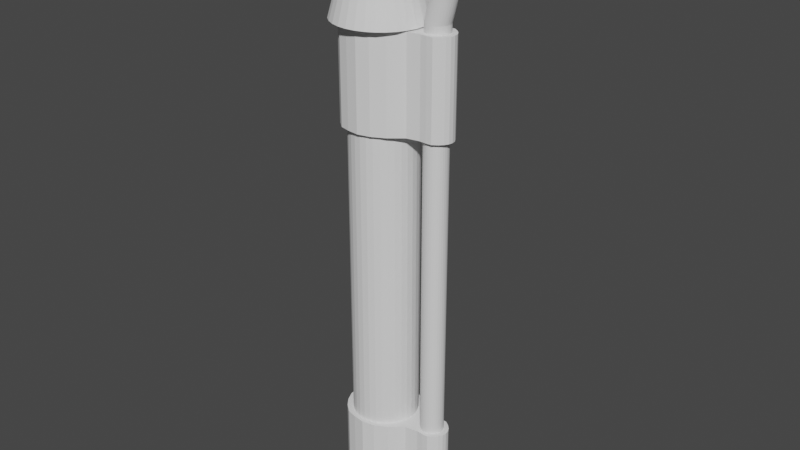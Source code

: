 # Source: Flamethrower.blend  (saved by Blender 2.93.21; exported with 4.5.12 LTS)
import bpy
from mathutils import Matrix  # noqa: F401  (used for matrix-valued properties, if any)

bpy.ops.wm.read_factory_settings(use_empty=True)
scene = bpy.context.scene
scene.name = 'Scene'

# ---- collections
col_collection = bpy.data.collections.new('Collection'); scene.collection.children.link(col_collection)

# ---- world
world_world = bpy.data.worlds.new('World'); scene.world = world_world
world_world.use_nodes = True; world_world.node_tree.nodes.clear()
_N = world_world.node_tree.nodes; _L = world_world.node_tree.links
n0 = _N.new('ShaderNodeOutputWorld'); n0.name = 'World Output'; n0.location = (300, 300)
n1 = _N.new('ShaderNodeBackground'); n1.name = 'Background'; n1.location = (10, 300)
n1.inputs[0].default_value = (0.05088, 0.05088, 0.05088, 1.0)
_L.new(n1.outputs[0], n0.inputs[0])
n0.is_active_output = True
world_world.color = (0.05088, 0.05088, 0.05088)
world_world.use_sun_shadow = False
world_world.sun_shadow_jitter_overblur = 0.0

# ---- meshes
me_cylinder = bpy.data.meshes.new('Cylinder')
me_cylinder.from_pydata([(3.585e-08, 0.6993, -1.0), (3.576e-08, 0.7, 7.0), (0.1364, 0.6859, -1.0), (0.1366, 0.6865, 7.0), (0.2676, 0.6461, -1.0), (0.2679, 0.6467, 7.0), (0.3885, 0.5814, -1.0), (0.3889, 0.582, 7.0), (0.4945, 0.4945, -1.0), (0.495, 0.495, 7.0), (0.5814, 0.3885, -1.0), (0.582, 0.3889, 7.0), (0.6461, 0.2676, -1.0), (0.6467, 0.2679, 7.0), (0.6859, 0.1364, -1.0), (0.6865, 0.1366, 7.0), (0.6993, -3.617e-08, -1.0), (0.7, -3.619e-08, 7.0), (0.6859, -0.1364, -1.0), (0.6865, -0.1366, 7.0), (0.6461, -0.2676, -1.0), (0.6467, -0.2679, 7.0), (0.5814, -0.3885, -1.0), (0.582, -0.3889, 7.0), (0.4945, -0.4945, -1.0), (0.495, -0.495, 7.0), (0.3885, -0.5814, -1.0), (0.3889, -0.582, 7.0), (0.2676, -0.6461, -1.0), (0.2679, -0.6467, 7.0), (0.1364, -0.6859, -1.0), (0.1366, -0.6865, 7.0), (-2.529e-08, -0.6993, -1.0), (-2.543e-08, -0.7, 7.0), (-0.1364, -0.6859, -1.0), (-0.1366, -0.6865, 7.0), (-0.2676, -0.6461, -1.0), (-0.2679, -0.6467, 7.0), (-0.3885, -0.5814, -1.0), (-0.3889, -0.582, 7.0), (-0.4945, -0.4945, -1.0), (-0.495, -0.495, 7.0), (-0.5814, -0.3885, -1.0), (-0.582, -0.3889, 7.0), (-0.6461, -0.2676, -1.0), (-0.6467, -0.2679, 7.0), (-0.6859, -0.1364, -1.0), (-0.6865, -0.1366, 7.0), (-0.6993, 2.738e-09, -1.0), (-0.7, 2.759e-09, 7.0), (-0.6859, 0.1364, -1.0), (-0.6865, 0.1366, 7.0), (-0.6461, 0.2676, -1.0), (-0.6467, 0.2679, 7.0), (-0.5814, 0.3885, -1.0), (-0.582, 0.3889, 7.0), (-0.4945, 0.4945, -1.0), (-0.495, 0.495, 7.0), (-0.3885, 0.5814, -1.0), (-0.3889, 0.582, 7.0), (-0.2676, 0.6461, -1.0), (-0.2679, 0.6467, 7.0), (-0.1364, 0.6859, -1.0), (-0.1366, 0.6865, 7.0)], [], [(0, 1, 3, 2), (2, 3, 5, 4), (4, 5, 7, 6), (6, 7, 9, 8), (8, 9, 11, 10), (10, 11, 13, 12), (12, 13, 15, 14), (14, 15, 17, 16), (16, 17, 19, 18), (18, 19, 21, 20), (20, 21, 23, 22), (22, 23, 25, 24), (24, 25, 27, 26), (26, 27, 29, 28), (28, 29, 31, 30), (30, 31, 33, 32), (32, 33, 35, 34), (34, 35, 37, 36), (36, 37, 39, 38), (38, 39, 41, 40), (40, 41, 43, 42), (42, 43, 45, 44), (44, 45, 47, 46), (46, 47, 49, 48), (48, 49, 51, 50), (50, 51, 53, 52), (52, 53, 55, 54), (54, 55, 57, 56), (56, 57, 59, 58), (58, 59, 61, 60), (3, 1, 63, 61, 59, 57, 55, 53, 51, 49, 47, 45, 43, 41, 39, 37, 35, 33, 31, 29, 27, 25, 23, 21, 19, 17, 15, 13, 11, 9, 7, 5), (60, 61, 63, 62), (62, 63, 1, 0), (0, 2, 4, 6, 8, 10, 12, 14, 16, 18, 20, 22, 24, 26, 28, 30, 32, 34, 36, 38, 40, 42, 44, 46, 48, 50, 52, 54, 56, 58, 60, 62)])
_uv = me_cylinder.uv_layers.new(name='UVMap')
_uv.uv.foreach_set('vector', [1.0, 0.5, 1.0, 1.0, 0.9688, 1.0, 0.9688, 0.5, 0.9688, 0.5, 0.9688, 1.0, 0.9375, 1.0, 0.9375, 0.5, 0.9375, 0.5, 0.9375, 1.0, 0.9062, 1.0, 0.9062, 0.5, 0.9062, 0.5, 0.9062, 1.0, 0.875, 1.0, 0.875, 0.5, 0.875, 0.5, 0.875, 1.0, 0.8438, 1.0, 0.8438, 0.5, 0.8438, 0.5, 0.8438, 1.0, 0.8125, 1.0, 0.8125, 0.5, 0.8125, 0.5, 0.8125, 1.0, 0.7812, 1.0, 0.7812, 0.5, 0.7812, 0.5, 0.7812, 1.0, 0.75, 1.0, 0.75, 0.5, 0.75, 0.5, 0.75, 1.0, 0.7188, 1.0, 0.7188, 0.5, 0.7188, 0.5, 0.7188, 1.0, 0.6875, 1.0, 0.6875, 0.5, 0.6875, 0.5, 0.6875, 1.0, 0.6562, 1.0, 0.6562, 0.5, 0.6562, 0.5, 0.6562, 1.0, 0.625, 1.0, 0.625, 0.5, 0.625, 0.5, 0.625, 1.0, 0.5938, 1.0, 0.5938, 0.5, 0.5938, 0.5, 0.5938, 1.0, 0.5625, 1.0, 0.5625, 0.5, 0.5625, 0.5, 0.5625, 1.0, 0.5312, 1.0, 0.5312, 0.5, 0.5312, 0.5, 0.5312, 1.0, 0.5, 1.0, 0.5, 0.5, 0.5, 0.5, 0.5, 1.0, 0.4688, 1.0, 0.4688, 0.5, 0.4688, 0.5, 0.4688, 1.0, 0.4375, 1.0, 0.4375, 0.5, 0.4375, 0.5, 0.4375, 1.0, 0.4062, 1.0, 0.4062, 0.5, 0.4062, 0.5, 0.4062, 1.0, 0.375, 1.0, 0.375, 0.5, 0.375, 0.5, 0.375, 1.0, 0.3438, 1.0, 0.3438, 0.5, 0.3438, 0.5, 0.3438, 1.0, 0.3125, 1.0, 0.3125, 0.5, 0.3125, 0.5, 0.3125, 1.0, 0.2812, 1.0, 0.2812, 0.5, 0.2812, 0.5, 0.2812, 1.0, 0.25, 1.0, 0.25, 0.5, 0.25, 0.5, 0.25, 1.0, 0.2188, 1.0, 0.2188, 0.5, 0.2188, 0.5, 0.2188, 1.0, 0.1875, 1.0, 0.1875, 0.5, 0.1875, 0.5, 0.1875, 1.0, 0.1562, 1.0, 0.1562, 0.5, 0.1562, 0.5, 0.1562, 1.0, 0.125, 1.0, 0.125, 0.5, 0.125, 0.5, 0.125, 1.0, 0.09375, 1.0, 0.09375, 0.5, 0.09375, 0.5, 0.09375, 1.0, 0.0625, 1.0, 0.0625, 0.5, 0.2968, 0.4854, 0.25, 0.49, 0.2032, 0.4854, 0.1582, 0.4717, 0.1167, 0.4496, 0.08029, 0.4197, 0.05045, 0.3833, 0.02827, 0.3418, 0.01461, 0.2968, 0.01, 0.25, 0.01461, 0.2032, 0.02827, 0.1582, 0.05045, 0.1167, 0.08029, 0.08029, 0.1167, 0.05045, 0.1582, 0.02827, 0.2032, 0.01461, 0.25, 0.01, 0.2968, 0.01461, 0.3418, 0.02827, 0.3833, 0.05045, 0.4197, 0.08029, 0.4496, 0.1167, 0.4717, 0.1582, 0.4854, 0.2032, 0.49, 0.25, 0.4854, 0.2968, 0.4717, 0.3418, 0.4496, 0.3833, 0.4197, 0.4197, 0.3833, 0.4496, 0.3418, 0.4717, 0.0625, 0.5, 0.0625, 1.0, 0.03125, 1.0, 0.03125, 0.5, 0.03125, 0.5, 0.03125, 1.0, 0.0, 1.0, 0.0, 0.5, 0.75, 0.49, 0.7968, 0.4854, 0.8418, 0.4717, 0.8833, 0.4496, 0.9197, 0.4197, 0.9496, 0.3833, 0.9717, 0.3418, 0.9854, 0.2968, 0.99, 0.25, 0.9854, 0.2032, 0.9717, 0.1582, 0.9496, 0.1167, 0.9197, 0.08029, 0.8833, 0.05045, 0.8418, 0.02827, 0.7968, 0.01461, 0.75, 0.01, 0.7032, 0.01461, 0.6582, 0.02827, 0.6167, 0.05045, 0.5803, 0.08029, 0.5504, 0.1167, 0.5283, 0.1582, 0.5146, 0.2032, 0.51, 0.25, 0.5146, 0.2968, 0.5283, 0.3418, 0.5504, 0.3833, 0.5803, 0.4197, 0.6167, 0.4496, 0.6582, 0.4717, 0.7032, 0.4854])
me_cylinder.use_remesh_fix_poles = True
me_cylinder.use_remesh_preserve_attributes = False
me_cylinder.update()
me_cylinder_001 = bpy.data.meshes.new('Cylinder.001')
me_cylinder_001.from_pydata([(0.0, 0.5, -1.0), (0.0, 0.5, 7.0), (0.09755, 0.4904, -1.0), (0.09755, 0.4904, 7.0), (0.1913, 0.4619, -1.0), (0.1913, 0.4619, 7.0), (0.2778, 0.4157, -1.0), (0.2778, 0.4157, 7.0), (0.3536, 0.3536, -1.0), (0.3536, 0.3536, 7.0), (0.4157, 0.2778, -1.0), (0.4157, 0.2778, 7.0), (0.4619, 0.1913, -1.0), (0.4619, 0.1913, 7.0), (0.4904, 0.09755, -1.0), (0.4904, 0.09755, 7.0), (0.5, -3.117e-08, -1.0), (0.5, -3.117e-08, 7.0), (0.4904, -0.09755, -1.0), (0.4904, -0.09755, 7.0), (0.4619, -0.1913, -1.0), (0.4619, -0.1913, 7.0), (0.4157, -0.2778, -1.0), (0.4157, -0.2778, 7.0), (0.3536, -0.3536, -1.0), (0.3536, -0.3536, 7.0), (0.2778, -0.4157, -1.0), (0.2778, -0.4157, 7.0), (0.1913, -0.4619, -1.0), (0.1913, -0.4619, 7.0), (0.09755, -0.4904, -1.0), (0.09755, -0.4904, 7.0), (-4.371e-08, -0.5, -1.0), (-4.371e-08, -0.5, 7.0), (-0.09755, -0.4904, -1.0), (-0.09755, -0.4904, 7.0), (-0.1913, -0.4619, -1.0), (-0.1913, -0.4619, 7.0), (-0.2778, -0.4157, -1.0), (-0.2778, -0.4157, 7.0), (-0.3536, -0.3536, -1.0), (-0.3536, -0.3536, 7.0), (-0.4157, -0.2778, -1.0), (-0.4157, -0.2778, 7.0), (-0.4619, -0.1913, -1.0), (-0.4619, -0.1913, 7.0), (-0.4904, -0.09755, -1.0), (-0.4904, -0.09755, 7.0), (-0.5, -3.351e-09, -1.0), (-0.5, -3.351e-09, 7.0), (-0.4904, 0.09755, -1.0), (-0.4904, 0.09755, 7.0), (-0.4619, 0.1913, -1.0), (-0.4619, 0.1913, 7.0), (-0.4157, 0.2778, -1.0), (-0.4157, 0.2778, 7.0), (-0.3536, 0.3536, -1.0), (-0.3536, 0.3536, 7.0), (-0.2778, 0.4157, -1.0), (-0.2778, 0.4157, 7.0), (-0.1913, 0.4619, -1.0), (-0.1913, 0.4619, 7.0), (-0.09755, 0.4904, -1.0), (-0.09755, 0.4904, 7.0), (0.1265, 0.5, 7.193), (0.2198, 0.4904, 7.182), (0.3094, 0.4619, 7.171), (0.392, 0.4157, 7.161), (0.4645, 0.3536, 7.153), (0.5239, 0.2778, 7.146), (0.5681, 0.1913, 7.14), (0.5953, 0.09755, 7.137), (0.6044, -1.142e-08, 7.136), (0.5953, -0.09755, 7.137), (0.5681, -0.1913, 7.14), (0.5239, -0.2778, 7.146), (0.4645, -0.3536, 7.153), (0.392, -0.4157, 7.161), (0.3094, -0.4619, 7.171), (0.2198, -0.4904, 7.182), (0.1265, -0.5, 7.193), (0.03328, -0.4904, 7.204), (-0.05637, -0.4619, 7.215), (-0.139, -0.4157, 7.225), (-0.2114, -0.3536, 7.234), (-0.2709, -0.2778, 7.241), (-0.315, -0.1913, 7.246), (-0.3422, -0.09755, 7.249), (-0.3514, -2.31e-08, 7.25), (-0.3422, 0.09755, 7.249), (-0.315, 0.1913, 7.246), (-0.2709, 0.2778, 7.241), (-0.2114, 0.3536, 7.234), (-0.139, 0.4157, 7.225), (-0.05637, 0.4619, 7.215), (0.03328, 0.4904, 7.204), (0.6031, 0.5, 7.861), (0.6999, 0.4904, 7.866), (0.793, 0.4619, 7.87), (0.8787, 0.4157, 7.874), (0.9539, 0.3536, 7.878), (1.016, 0.2778, 7.881), (1.061, 0.1913, 7.883), (1.09, 0.09755, 7.885), (1.099, -3.348e-08, 7.885), (1.09, -0.09755, 7.885), (1.061, -0.1913, 7.883), (1.016, -0.2778, 7.881), (0.9539, -0.3536, 7.878), (0.8787, -0.4157, 7.874), (0.793, -0.4619, 7.87), (0.6999, -0.4904, 7.866), (0.6031, -0.5, 7.861), (0.5063, -0.4904, 7.856), (0.4133, -0.4619, 7.851), (0.3275, -0.4157, 7.847), (0.2523, -0.3536, 7.844), (0.1906, -0.2778, 7.841), (0.1448, -0.1913, 7.838), (0.1165, -0.09755, 7.837), (0.107, 1.109e-08, 7.837), (0.1165, 0.09755, 7.837), (0.1448, 0.1913, 7.838), (0.1906, 0.2778, 7.841), (0.2523, 0.3536, 7.844), (0.3275, 0.4157, 7.847), (0.4133, 0.4619, 7.851), (0.5063, 0.4904, 7.856), (0.5398, 0.5, 8.057), (0.6226, 0.4904, 8.077), (0.7023, 0.4619, 8.096), (0.7757, 0.4157, 8.114), (0.84, 0.3536, 8.13), (0.8928, 0.2778, 8.142), (0.932, 0.1913, 8.152), (0.9562, 0.09755, 8.158), (0.9643, -6.021e-08, 8.16), (0.9562, -0.09755, 8.158), (0.932, -0.1913, 8.152), (0.8928, -0.2778, 8.142), (0.84, -0.3536, 8.13), (0.7757, -0.4157, 8.114), (0.7023, -0.4619, 8.096), (0.6226, -0.4904, 8.077), (0.5398, -0.5, 8.057), (0.457, -0.4904, 8.037), (0.3773, -0.4619, 8.018), (0.304, -0.4157, 8.0), (0.2396, -0.3536, 7.984), (0.1868, -0.2778, 7.971), (0.1476, -0.1913, 7.962), (0.1234, -0.09755, 7.956), (0.1153, 3.86e-08, 7.954), (0.1234, 0.09755, 7.956), (0.1476, 0.1913, 7.962), (0.1868, 0.2778, 7.971), (0.2396, 0.3536, 7.984), (0.304, 0.4157, 8.0), (0.3773, 0.4619, 8.018), (0.457, 0.4904, 8.037), (0.2644, 0.5, 8.229), (0.3175, 0.4904, 8.261), (0.3686, 0.4619, 8.292), (0.4157, 0.4157, 8.32), (0.457, 0.3536, 8.345), (0.4908, 0.2778, 8.365), (0.516, 0.1913, 8.38), (0.5315, 0.09755, 8.389), (0.5367, -5.709e-08, 8.393), (0.5315, -0.09755, 8.389), (0.516, -0.1913, 8.38), (0.4908, -0.2778, 8.365), (0.457, -0.3536, 8.345), (0.4157, -0.4157, 8.32), (0.3686, -0.4619, 8.292), (0.3175, -0.4904, 8.261), (0.2644, -0.5, 8.229), (0.2113, -0.4904, 8.197), (0.1602, -0.4619, 8.167), (0.1131, -0.4157, 8.139), (0.07184, -0.3536, 8.114), (0.03798, -0.2778, 8.093), (0.01281, -0.1913, 8.078), (-0.002686, -0.09755, 8.069), (-0.007919, 8.341e-08, 8.066), (-0.002686, 0.09755, 8.069), (0.01281, 0.1913, 8.078), (0.03798, 0.2778, 8.093), (0.07184, 0.3536, 8.114), (0.1131, 0.4157, 8.139), (0.1602, 0.4619, 8.167), (0.2113, 0.4904, 8.197), (0.03019, 0.5, 8.288), (0.08332, 0.4904, 8.32), (0.1344, 0.4619, 8.351), (0.1815, 0.4157, 8.379), (0.2228, 0.3536, 8.404), (0.2566, 0.2778, 8.424), (0.2818, 0.1913, 8.439), (0.2973, 0.09755, 8.449), (0.3025, -2.467e-08, 8.452), (0.2973, -0.09755, 8.449), (0.2818, -0.1913, 8.439), (0.2566, -0.2778, 8.424), (0.2228, -0.3536, 8.404), (0.1815, -0.4157, 8.379), (0.1344, -0.4619, 8.351), (0.08332, -0.4904, 8.32), (0.03019, -0.5, 8.288), (-0.02293, -0.4904, 8.257), (-0.07402, -0.4619, 8.226), (-0.1211, -0.4157, 8.198), (-0.1624, -0.3536, 8.173), (-0.1962, -0.2778, 8.153), (-0.2214, -0.1913, 8.138), (-0.2369, -0.09755, 8.128), (-0.2421, 1.158e-07, 8.125), (-0.2369, 0.09755, 8.128), (-0.2214, 0.1913, 8.138), (-0.1962, 0.2778, 8.153), (-0.1624, 0.3536, 8.173), (-0.1211, 0.4157, 8.198), (-0.07402, 0.4619, 8.226), (-0.02293, 0.4904, 8.257), (0.006617, 0.5716, 8.294), (0.06735, 0.5606, 8.331), (0.1257, 0.528, 8.366), (0.1796, 0.4752, 8.398), (0.2267, 0.4042, 8.426), (0.2655, 0.3175, 8.45), (0.2942, 0.2187, 8.467), (0.3119, 0.1115, 8.478), (0.3179, -2.97e-08, 8.481), (0.3119, -0.1115, 8.478), (0.2942, -0.2187, 8.467), (0.2655, -0.3175, 8.45), (0.2267, -0.4042, 8.426), (0.1796, -0.4752, 8.398), (0.1257, -0.528, 8.366), (0.06735, -0.5606, 8.331), (0.006617, -0.5716, 8.294), (-0.05411, -0.5606, 8.258), (-0.1125, -0.528, 8.223), (-0.1663, -0.4752, 8.191), (-0.2135, -0.4042, 8.162), (-0.2522, -0.3175, 8.139), (-0.281, -0.2187, 8.122), (-0.2987, -0.1115, 8.111), (-0.3047, 1.309e-07, 8.108), (-0.2987, 0.1115, 8.111), (-0.281, 0.2187, 8.122), (-0.2522, 0.3175, 8.139), (-0.2135, 0.4042, 8.162), (-0.1663, 0.4752, 8.191), (-0.1125, 0.528, 8.223), (-0.05411, 0.5606, 8.258), (-0.9701, 0.5716, 8.541), (-0.9094, 0.5606, 8.578), (-0.851, 0.528, 8.613), (-0.7971, 0.4752, 8.645), (-0.75, 0.4042, 8.673), (-0.7113, 0.3175, 8.697), (-0.6825, 0.2187, 8.714), (-0.6648, 0.1115, 8.724), (-0.6588, 1.042e-07, 8.728), (-0.6648, -0.1115, 8.724), (-0.6825, -0.2187, 8.714), (-0.7113, -0.3175, 8.697), (-0.75, -0.4042, 8.673), (-0.7971, -0.4752, 8.645), (-0.851, -0.528, 8.613), (-0.9094, -0.5606, 8.578), (-0.9701, -0.5716, 8.541), (-1.031, -0.5606, 8.505), (-1.089, -0.528, 8.47), (-1.143, -0.4752, 8.438), (-1.19, -0.4042, 8.409), (-1.229, -0.3175, 8.386), (-1.258, -0.2187, 8.369), (-1.275, -0.1115, 8.358), (-1.281, 2.648e-07, 8.355), (-1.275, 0.1115, 8.358), (-1.258, 0.2187, 8.369), (-1.229, 0.3175, 8.386), (-1.19, 0.4042, 8.409), (-1.143, 0.4752, 8.438), (-1.089, 0.528, 8.47), (-1.031, 0.5606, 8.505)], [], [(0, 1, 3, 2), (2, 3, 5, 4), (4, 5, 7, 6), (6, 7, 9, 8), (8, 9, 11, 10), (10, 11, 13, 12), (12, 13, 15, 14), (14, 15, 17, 16), (16, 17, 19, 18), (18, 19, 21, 20), (20, 21, 23, 22), (22, 23, 25, 24), (24, 25, 27, 26), (26, 27, 29, 28), (28, 29, 31, 30), (30, 31, 33, 32), (32, 33, 35, 34), (34, 35, 37, 36), (36, 37, 39, 38), (38, 39, 41, 40), (40, 41, 43, 42), (42, 43, 45, 44), (44, 45, 47, 46), (46, 47, 49, 48), (48, 49, 51, 50), (50, 51, 53, 52), (52, 53, 55, 54), (54, 55, 57, 56), (56, 57, 59, 58), (58, 59, 61, 60), (33, 31, 79, 80), (60, 61, 63, 62), (62, 63, 1, 0), (0, 2, 4, 6, 8, 10, 12, 14, 16, 18, 20, 22, 24, 26, 28, 30, 32, 34, 36, 38, 40, 42, 44, 46, 48, 50, 52, 54, 56, 58, 60, 62), (69, 68, 100, 101), (51, 49, 88, 89), (7, 5, 66, 67), (25, 23, 75, 76), (43, 41, 84, 85), (61, 59, 93, 94), (17, 15, 71, 72), (35, 33, 80, 81), (53, 51, 89, 90), (9, 7, 67, 68), (27, 25, 76, 77), (45, 43, 85, 86), (63, 61, 94, 95), (19, 17, 72, 73), (37, 35, 81, 82), (55, 53, 90, 91), (11, 9, 68, 69), (29, 27, 77, 78), (47, 45, 86, 87), (3, 1, 64, 65), (1, 63, 95, 64), (21, 19, 73, 74), (39, 37, 82, 83), (57, 55, 91, 92), (13, 11, 69, 70), (31, 29, 78, 79), (49, 47, 87, 88), (5, 3, 65, 66), (23, 21, 74, 75), (41, 39, 83, 84), (59, 57, 92, 93), (15, 13, 70, 71), (104, 103, 135, 136), (64, 95, 127, 96), (83, 82, 114, 115), (70, 69, 101, 102), (84, 83, 115, 116), (71, 70, 102, 103), (85, 84, 116, 117), (72, 71, 103, 104), (86, 85, 117, 118), (73, 72, 104, 105), (87, 86, 118, 119), (74, 73, 105, 106), (88, 87, 119, 120), (75, 74, 106, 107), (89, 88, 120, 121), (76, 75, 107, 108), (90, 89, 121, 122), (77, 76, 108, 109), (91, 90, 122, 123), (78, 77, 109, 110), (65, 64, 96, 97), (92, 91, 123, 124), (79, 78, 110, 111), (66, 65, 97, 98), (93, 92, 124, 125), (80, 79, 111, 112), (67, 66, 98, 99), (94, 93, 125, 126), (81, 80, 112, 113), (68, 67, 99, 100), (95, 94, 126, 127), (82, 81, 113, 114), (139, 138, 170, 171), (118, 117, 149, 150), (105, 104, 136, 137), (119, 118, 150, 151), (106, 105, 137, 138), (120, 119, 151, 152), (107, 106, 138, 139), (121, 120, 152, 153), (108, 107, 139, 140), (122, 121, 153, 154), (109, 108, 140, 141), (123, 122, 154, 155), (110, 109, 141, 142), (97, 96, 128, 129), (124, 123, 155, 156), (111, 110, 142, 143), (98, 97, 129, 130), (125, 124, 156, 157), (112, 111, 143, 144), (99, 98, 130, 131), (126, 125, 157, 158), (113, 112, 144, 145), (100, 99, 131, 132), (127, 126, 158, 159), (114, 113, 145, 146), (101, 100, 132, 133), (96, 127, 159, 128), (115, 114, 146, 147), (102, 101, 133, 134), (116, 115, 147, 148), (103, 102, 134, 135), (117, 116, 148, 149), (162, 161, 193, 194), (153, 152, 184, 185), (140, 139, 171, 172), (154, 153, 185, 186), (141, 140, 172, 173), (155, 154, 186, 187), (142, 141, 173, 174), (129, 128, 160, 161), (156, 155, 187, 188), (143, 142, 174, 175), (130, 129, 161, 162), (157, 156, 188, 189), (144, 143, 175, 176), (131, 130, 162, 163), (158, 157, 189, 190), (145, 144, 176, 177), (132, 131, 163, 164), (159, 158, 190, 191), (146, 145, 177, 178), (133, 132, 164, 165), (128, 159, 191, 160), (147, 146, 178, 179), (134, 133, 165, 166), (148, 147, 179, 180), (135, 134, 166, 167), (149, 148, 180, 181), (136, 135, 167, 168), (150, 149, 181, 182), (137, 136, 168, 169), (151, 150, 182, 183), (138, 137, 169, 170), (152, 151, 183, 184), (197, 196, 228, 229), (189, 188, 220, 221), (176, 175, 207, 208), (163, 162, 194, 195), (190, 189, 221, 222), (177, 176, 208, 209), (164, 163, 195, 196), (191, 190, 222, 223), (178, 177, 209, 210), (165, 164, 196, 197), (160, 191, 223, 192), (179, 178, 210, 211), (166, 165, 197, 198), (180, 179, 211, 212), (167, 166, 198, 199), (181, 180, 212, 213), (168, 167, 199, 200), (182, 181, 213, 214), (169, 168, 200, 201), (183, 182, 214, 215), (170, 169, 201, 202), (184, 183, 215, 216), (171, 170, 202, 203), (185, 184, 216, 217), (172, 171, 203, 204), (186, 185, 217, 218), (173, 172, 204, 205), (187, 186, 218, 219), (174, 173, 205, 206), (161, 160, 192, 193), (188, 187, 219, 220), (175, 174, 206, 207), (232, 231, 263, 264), (192, 223, 255, 224), (211, 210, 242, 243), (198, 197, 229, 230), (212, 211, 243, 244), (199, 198, 230, 231), (213, 212, 244, 245), (200, 199, 231, 232), (214, 213, 245, 246), (201, 200, 232, 233), (215, 214, 246, 247), (202, 201, 233, 234), (216, 215, 247, 248), (203, 202, 234, 235), (217, 216, 248, 249), (204, 203, 235, 236), (218, 217, 249, 250), (205, 204, 236, 237), (219, 218, 250, 251), (206, 205, 237, 238), (193, 192, 224, 225), (220, 219, 251, 252), (207, 206, 238, 239), (194, 193, 225, 226), (221, 220, 252, 253), (208, 207, 239, 240), (195, 194, 226, 227), (222, 221, 253, 254), (209, 208, 240, 241), (196, 195, 227, 228), (223, 222, 254, 255), (210, 209, 241, 242), (257, 256, 287, 286, 285, 284, 283, 282, 281, 280, 279, 278, 277, 276, 275, 274, 273, 272, 271, 270, 269, 268, 267, 266, 265, 264, 263, 262, 261, 260, 259, 258), (246, 245, 277, 278), (233, 232, 264, 265), (247, 246, 278, 279), (234, 233, 265, 266), (248, 247, 279, 280), (235, 234, 266, 267), (249, 248, 280, 281), (236, 235, 267, 268), (250, 249, 281, 282), (237, 236, 268, 269), (251, 250, 282, 283), (238, 237, 269, 270), (225, 224, 256, 257), (252, 251, 283, 284), (239, 238, 270, 271), (226, 225, 257, 258), (253, 252, 284, 285), (240, 239, 271, 272), (227, 226, 258, 259), (254, 253, 285, 286), (241, 240, 272, 273), (228, 227, 259, 260), (255, 254, 286, 287), (242, 241, 273, 274), (229, 228, 260, 261), (224, 255, 287, 256), (243, 242, 274, 275), (230, 229, 261, 262), (244, 243, 275, 276), (231, 230, 262, 263), (245, 244, 276, 277)])
_uv = me_cylinder_001.uv_layers.new(name='UVMap')
_uv.uv.foreach_set('vector', [1.0, 0.5, 1.0, 1.0, 0.9688, 1.0, 0.9688, 0.5, 0.9688, 0.5, 0.9688, 1.0, 0.9375, 1.0, 0.9375, 0.5, 0.9375, 0.5, 0.9375, 1.0, 0.9062, 1.0, 0.9062, 0.5, 0.9062, 0.5, 0.9062, 1.0, 0.875, 1.0, 0.875, 0.5, 0.875, 0.5, 0.875, 1.0, 0.8438, 1.0, 0.8438, 0.5, 0.8438, 0.5, 0.8438, 1.0, 0.8125, 1.0, 0.8125, 0.5, 0.8125, 0.5, 0.8125, 1.0, 0.7812, 1.0, 0.7812, 0.5, 0.7812, 0.5, 0.7812, 1.0, 0.75, 1.0, 0.75, 0.5, 0.75, 0.5, 0.75, 1.0, 0.7188, 1.0, 0.7188, 0.5, 0.7188, 0.5, 0.7188, 1.0, 0.6875, 1.0, 0.6875, 0.5, 0.6875, 0.5, 0.6875, 1.0, 0.6562, 1.0, 0.6562, 0.5, 0.6562, 0.5, 0.6562, 1.0, 0.625, 1.0, 0.625, 0.5, 0.625, 0.5, 0.625, 1.0, 0.5938, 1.0, 0.5938, 0.5, 0.5938, 0.5, 0.5938, 1.0, 0.5625, 1.0, 0.5625, 0.5, 0.5625, 0.5, 0.5625, 1.0, 0.5312, 1.0, 0.5312, 0.5, 0.5312, 0.5, 0.5312, 1.0, 0.5, 1.0, 0.5, 0.5, 0.5, 0.5, 0.5, 1.0, 0.4688, 1.0, 0.4688, 0.5, 0.4688, 0.5, 0.4688, 1.0, 0.4375, 1.0, 0.4375, 0.5, 0.4375, 0.5, 0.4375, 1.0, 0.4062, 1.0, 0.4062, 0.5, 0.4062, 0.5, 0.4062, 1.0, 0.375, 1.0, 0.375, 0.5, 0.375, 0.5, 0.375, 1.0, 0.3438, 1.0, 0.3438, 0.5, 0.3438, 0.5, 0.3438, 1.0, 0.3125, 1.0, 0.3125, 0.5, 0.3125, 0.5, 0.3125, 1.0, 0.2812, 1.0, 0.2812, 0.5, 0.2812, 0.5, 0.2812, 1.0, 0.25, 1.0, 0.25, 0.5, 0.25, 0.5, 0.25, 1.0, 0.2188, 1.0, 0.2188, 0.5, 0.2188, 0.5, 0.2188, 1.0, 0.1875, 1.0, 0.1875, 0.5, 0.1875, 0.5, 0.1875, 1.0, 0.1562, 1.0, 0.1562, 0.5, 0.1562, 0.5, 0.1562, 1.0, 0.125, 1.0, 0.125, 0.5, 0.125, 0.5, 0.125, 1.0, 0.09375, 1.0, 0.09375, 0.5, 0.09375, 0.5, 0.09375, 1.0, 0.0625, 1.0, 0.0625, 0.5, 0.5, 1.0, 0.5312, 1.0, 0.5312, 1.0, 0.5, 1.0, 0.0625, 0.5, 0.0625, 1.0, 0.03125, 1.0, 0.03125, 0.5, 0.03125, 0.5, 0.03125, 1.0, 0.0, 1.0, 0.0, 0.5, 0.75, 0.49, 0.7968, 0.4854, 0.8418, 0.4717, 0.8833, 0.4496, 0.9197, 0.4197, 0.9496, 0.3833, 0.9717, 0.3418, 0.9854, 0.2968, 0.99, 0.25, 0.9854, 0.2032, 0.9717, 0.1582, 0.9496, 0.1167, 0.9197, 0.08029, 0.8833, 0.05045, 0.8418, 0.02827, 0.7968, 0.01461, 0.75, 0.01, 0.7032, 0.01461, 0.6582, 0.02827, 0.6167, 0.05045, 0.5803, 0.08029, 0.5504, 0.1167, 0.5283, 0.1582, 0.5146, 0.2032, 0.51, 0.25, 0.5146, 0.2968, 0.5283, 0.3418, 0.5504, 0.3833, 0.5803, 0.4197, 0.6167, 0.4496, 0.6582, 0.4717, 0.7032, 0.4854, 0.8438, 1.0, 0.875, 1.0, 0.875, 1.0, 0.8438, 1.0, 0.2188, 1.0, 0.25, 1.0, 0.25, 1.0, 0.2188, 1.0, 0.9062, 1.0, 0.9375, 1.0, 0.9375, 1.0, 0.9062, 1.0, 0.625, 1.0, 0.6562, 1.0, 0.6562, 1.0, 0.625, 1.0, 0.3438, 1.0, 0.375, 1.0, 0.375, 1.0, 0.3438, 1.0, 0.0625, 1.0, 0.09375, 1.0, 0.09375, 1.0, 0.0625, 1.0, 0.75, 1.0, 0.7812, 1.0, 0.7812, 1.0, 0.75, 1.0, 0.4688, 1.0, 0.5, 1.0, 0.5, 1.0, 0.4688, 1.0, 0.1875, 1.0, 0.2188, 1.0, 0.2188, 1.0, 0.1875, 1.0, 0.875, 1.0, 0.9062, 1.0, 0.9062, 1.0, 0.875, 1.0, 0.5938, 1.0, 0.625, 1.0, 0.625, 1.0, 0.5938, 1.0, 0.3125, 1.0, 0.3438, 1.0, 0.3438, 1.0, 0.3125, 1.0, 0.03125, 1.0, 0.0625, 1.0, 0.0625, 1.0, 0.03125, 1.0, 0.7188, 1.0, 0.75, 1.0, 0.75, 1.0, 0.7188, 1.0, 0.4375, 1.0, 0.4688, 1.0, 0.4688, 1.0, 0.4375, 1.0, 0.1562, 1.0, 0.1875, 1.0, 0.1875, 1.0, 0.1562, 1.0, 0.8438, 1.0, 0.875, 1.0, 0.875, 1.0, 0.8438, 1.0, 0.5625, 1.0, 0.5938, 1.0, 0.5938, 1.0, 0.5625, 1.0, 0.2812, 1.0, 0.3125, 1.0, 0.3125, 1.0, 0.2812, 1.0, 0.9688, 1.0, 1.0, 1.0, 1.0, 1.0, 0.9688, 1.0, 0.0, 1.0, 0.03125, 1.0, 0.03125, 1.0, 0.0, 1.0, 0.6875, 1.0, 0.7188, 1.0, 0.7188, 1.0, 0.6875, 1.0, 0.4062, 1.0, 0.4375, 1.0, 0.4375, 1.0, 0.4062, 1.0, 0.125, 1.0, 0.1562, 1.0, 0.1562, 1.0, 0.125, 1.0, 0.8125, 1.0, 0.8438, 1.0, 0.8438, 1.0, 0.8125, 1.0, 0.5312, 1.0, 0.5625, 1.0, 0.5625, 1.0, 0.5312, 1.0, 0.25, 1.0, 0.2812, 1.0, 0.2812, 1.0, 0.25, 1.0, 0.9375, 1.0, 0.9688, 1.0, 0.9688, 1.0, 0.9375, 1.0, 0.6562, 1.0, 0.6875, 1.0, 0.6875, 1.0, 0.6562, 1.0, 0.375, 1.0, 0.4062, 1.0, 0.4062, 1.0, 0.375, 1.0, 0.09375, 1.0, 0.125, 1.0, 0.125, 1.0, 0.09375, 1.0, 0.7812, 1.0, 0.8125, 1.0, 0.8125, 1.0, 0.7812, 1.0, 0.75, 1.0, 0.7812, 1.0, 0.7812, 1.0, 0.75, 1.0, 0.0, 1.0, 0.03125, 1.0, 0.03125, 1.0, 0.0, 1.0, 0.4062, 1.0, 0.4375, 1.0, 0.4375, 1.0, 0.4062, 1.0, 0.8125, 1.0, 0.8438, 1.0, 0.8438, 1.0, 0.8125, 1.0, 0.375, 1.0, 0.4062, 1.0, 0.4062, 1.0, 0.375, 1.0, 0.7812, 1.0, 0.8125, 1.0, 0.8125, 1.0, 0.7812, 1.0, 0.3438, 1.0, 0.375, 1.0, 0.375, 1.0, 0.3438, 1.0, 0.75, 1.0, 0.7812, 1.0, 0.7812, 1.0, 0.75, 1.0, 0.3125, 1.0, 0.3438, 1.0, 0.3438, 1.0, 0.3125, 1.0, 0.7188, 1.0, 0.75, 1.0, 0.75, 1.0, 0.7188, 1.0, 0.2812, 1.0, 0.3125, 1.0, 0.3125, 1.0, 0.2812, 1.0, 0.6875, 1.0, 0.7188, 1.0, 0.7188, 1.0, 0.6875, 1.0, 0.25, 1.0, 0.2812, 1.0, 0.2812, 1.0, 0.25, 1.0, 0.6562, 1.0, 0.6875, 1.0, 0.6875, 1.0, 0.6562, 1.0, 0.2188, 1.0, 0.25, 1.0, 0.25, 1.0, 0.2188, 1.0, 0.625, 1.0, 0.6562, 1.0, 0.6562, 1.0, 0.625, 1.0, 0.1875, 1.0, 0.2188, 1.0, 0.2188, 1.0, 0.1875, 1.0, 0.5938, 1.0, 0.625, 1.0, 0.625, 1.0, 0.5938, 1.0, 0.1562, 1.0, 0.1875, 1.0, 0.1875, 1.0, 0.1562, 1.0, 0.5625, 1.0, 0.5938, 1.0, 0.5938, 1.0, 0.5625, 1.0, 0.9688, 1.0, 1.0, 1.0, 1.0, 1.0, 0.9688, 1.0, 0.125, 1.0, 0.1562, 1.0, 0.1562, 1.0, 0.125, 1.0, 0.5312, 1.0, 0.5625, 1.0, 0.5625, 1.0, 0.5312, 1.0, 0.9375, 1.0, 0.9688, 1.0, 0.9688, 1.0, 0.9375, 1.0, 0.09375, 1.0, 0.125, 1.0, 0.125, 1.0, 0.09375, 1.0, 0.5, 1.0, 0.5312, 1.0, 0.5312, 1.0, 0.5, 1.0, 0.9062, 1.0, 0.9375, 1.0, 0.9375, 1.0, 0.9062, 1.0, 0.0625, 1.0, 0.09375, 1.0, 0.09375, 1.0, 0.0625, 1.0, 0.4688, 1.0, 0.5, 1.0, 0.5, 1.0, 0.4688, 1.0, 0.875, 1.0, 0.9062, 1.0, 0.9062, 1.0, 0.875, 1.0, 0.03125, 1.0, 0.0625, 1.0, 0.0625, 1.0, 0.03125, 1.0, 0.4375, 1.0, 0.4688, 1.0, 0.4688, 1.0, 0.4375, 1.0, 0.6562, 1.0, 0.6875, 1.0, 0.6875, 1.0, 0.6562, 1.0, 0.3125, 1.0, 0.3438, 1.0, 0.3438, 1.0, 0.3125, 1.0, 0.7188, 1.0, 0.75, 1.0, 0.75, 1.0, 0.7188, 1.0, 0.2812, 1.0, 0.3125, 1.0, 0.3125, 1.0, 0.2812, 1.0, 0.6875, 1.0, 0.7188, 1.0, 0.7188, 1.0, 0.6875, 1.0, 0.25, 1.0, 0.2812, 1.0, 0.2812, 1.0, 0.25, 1.0, 0.6562, 1.0, 0.6875, 1.0, 0.6875, 1.0, 0.6562, 1.0, 0.2188, 1.0, 0.25, 1.0, 0.25, 1.0, 0.2188, 1.0, 0.625, 1.0, 0.6562, 1.0, 0.6562, 1.0, 0.625, 1.0, 0.1875, 1.0, 0.2188, 1.0, 0.2188, 1.0, 0.1875, 1.0, 0.5938, 1.0, 0.625, 1.0, 0.625, 1.0, 0.5938, 1.0, 0.1562, 1.0, 0.1875, 1.0, 0.1875, 1.0, 0.1562, 1.0, 0.5625, 1.0, 0.5938, 1.0, 0.5938, 1.0, 0.5625, 1.0, 0.9688, 1.0, 1.0, 1.0, 1.0, 1.0, 0.9688, 1.0, 0.125, 1.0, 0.1562, 1.0, 0.1562, 1.0, 0.125, 1.0, 0.5312, 1.0, 0.5625, 1.0, 0.5625, 1.0, 0.5312, 1.0, 0.9375, 1.0, 0.9688, 1.0, 0.9688, 1.0, 0.9375, 1.0, 0.09375, 1.0, 0.125, 1.0, 0.125, 1.0, 0.09375, 1.0, 0.5, 1.0, 0.5312, 1.0, 0.5312, 1.0, 0.5, 1.0, 0.9062, 1.0, 0.9375, 1.0, 0.9375, 1.0, 0.9062, 1.0, 0.0625, 1.0, 0.09375, 1.0, 0.09375, 1.0, 0.0625, 1.0, 0.4688, 1.0, 0.5, 1.0, 0.5, 1.0, 0.4688, 1.0, 0.875, 1.0, 0.9062, 1.0, 0.9062, 1.0, 0.875, 1.0, 0.03125, 1.0, 0.0625, 1.0, 0.0625, 1.0, 0.03125, 1.0, 0.4375, 1.0, 0.4688, 1.0, 0.4688, 1.0, 0.4375, 1.0, 0.8438, 1.0, 0.875, 1.0, 0.875, 1.0, 0.8438, 1.0, 0.0, 1.0, 0.03125, 1.0, 0.03125, 1.0, 0.0, 1.0, 0.4062, 1.0, 0.4375, 1.0, 0.4375, 1.0, 0.4062, 1.0, 0.8125, 1.0, 0.8438, 1.0, 0.8438, 1.0, 0.8125, 1.0, 0.375, 1.0, 0.4062, 1.0, 0.4062, 1.0, 0.375, 1.0, 0.7812, 1.0, 0.8125, 1.0, 0.8125, 1.0, 0.7812, 1.0, 0.3438, 1.0, 0.375, 1.0, 0.375, 1.0, 0.3438, 1.0, 0.9375, 1.0, 0.9688, 1.0, 0.9688, 1.0, 0.9375, 1.0, 0.2188, 1.0, 0.25, 1.0, 0.25, 1.0, 0.2188, 1.0, 0.625, 1.0, 0.6562, 1.0, 0.6562, 1.0, 0.625, 1.0, 0.1875, 1.0, 0.2188, 1.0, 0.2188, 1.0, 0.1875, 1.0, 0.5938, 1.0, 0.625, 1.0, 0.625, 1.0, 0.5938, 1.0, 0.1562, 1.0, 0.1875, 1.0, 0.1875, 1.0, 0.1562, 1.0, 0.5625, 1.0, 0.5938, 1.0, 0.5938, 1.0, 0.5625, 1.0, 0.9688, 1.0, 1.0, 1.0, 1.0, 1.0, 0.9688, 1.0, 0.125, 1.0, 0.1562, 1.0, 0.1562, 1.0, 0.125, 1.0, 0.5312, 1.0, 0.5625, 1.0, 0.5625, 1.0, 0.5312, 1.0, 0.9375, 1.0, 0.9688, 1.0, 0.9688, 1.0, 0.9375, 1.0, 0.09375, 1.0, 0.125, 1.0, 0.125, 1.0, 0.09375, 1.0, 0.5, 1.0, 0.5312, 1.0, 0.5312, 1.0, 0.5, 1.0, 0.9062, 1.0, 0.9375, 1.0, 0.9375, 1.0, 0.9062, 1.0, 0.0625, 1.0, 0.09375, 1.0, 0.09375, 1.0, 0.0625, 1.0, 0.4688, 1.0, 0.5, 1.0, 0.5, 1.0, 0.4688, 1.0, 0.875, 1.0, 0.9062, 1.0, 0.9062, 1.0, 0.875, 1.0, 0.03125, 1.0, 0.0625, 1.0, 0.0625, 1.0, 0.03125, 1.0, 0.4375, 1.0, 0.4688, 1.0, 0.4688, 1.0, 0.4375, 1.0, 0.8438, 1.0, 0.875, 1.0, 0.875, 1.0, 0.8438, 1.0, 0.0, 1.0, 0.03125, 1.0, 0.03125, 1.0, 0.0, 1.0, 0.4062, 1.0, 0.4375, 1.0, 0.4375, 1.0, 0.4062, 1.0, 0.8125, 1.0, 0.8438, 1.0, 0.8438, 1.0, 0.8125, 1.0, 0.375, 1.0, 0.4062, 1.0, 0.4062, 1.0, 0.375, 1.0, 0.7812, 1.0, 0.8125, 1.0, 0.8125, 1.0, 0.7812, 1.0, 0.3438, 1.0, 0.375, 1.0, 0.375, 1.0, 0.3438, 1.0, 0.75, 1.0, 0.7812, 1.0, 0.7812, 1.0, 0.75, 1.0, 0.3125, 1.0, 0.3438, 1.0, 0.3438, 1.0, 0.3125, 1.0, 0.7188, 1.0, 0.75, 1.0, 0.75, 1.0, 0.7188, 1.0, 0.2812, 1.0, 0.3125, 1.0, 0.3125, 1.0, 0.2812, 1.0, 0.6875, 1.0, 0.7188, 1.0, 0.7188, 1.0, 0.6875, 1.0, 0.25, 1.0, 0.2812, 1.0, 0.2812, 1.0, 0.25, 1.0, 0.8438, 1.0, 0.875, 1.0, 0.875, 1.0, 0.8438, 1.0, 0.09375, 1.0, 0.125, 1.0, 0.125, 1.0, 0.09375, 1.0, 0.5, 1.0, 0.5312, 1.0, 0.5312, 1.0, 0.5, 1.0, 0.9062, 1.0, 0.9375, 1.0, 0.9375, 1.0, 0.9062, 1.0, 0.0625, 1.0, 0.09375, 1.0, 0.09375, 1.0, 0.0625, 1.0, 0.4688, 1.0, 0.5, 1.0, 0.5, 1.0, 0.4688, 1.0, 0.875, 1.0, 0.9062, 1.0, 0.9062, 1.0, 0.875, 1.0, 0.03125, 1.0, 0.0625, 1.0, 0.0625, 1.0, 0.03125, 1.0, 0.4375, 1.0, 0.4688, 1.0, 0.4688, 1.0, 0.4375, 1.0, 0.8438, 1.0, 0.875, 1.0, 0.875, 1.0, 0.8438, 1.0, 0.0, 1.0, 0.03125, 1.0, 0.03125, 1.0, 0.0, 1.0, 0.4062, 1.0, 0.4375, 1.0, 0.4375, 1.0, 0.4062, 1.0, 0.8125, 1.0, 0.8438, 1.0, 0.8438, 1.0, 0.8125, 1.0, 0.375, 1.0, 0.4062, 1.0, 0.4062, 1.0, 0.375, 1.0, 0.7812, 1.0, 0.8125, 1.0, 0.8125, 1.0, 0.7812, 1.0, 0.3438, 1.0, 0.375, 1.0, 0.375, 1.0, 0.3438, 1.0, 0.75, 1.0, 0.7812, 1.0, 0.7812, 1.0, 0.75, 1.0, 0.3125, 1.0, 0.3438, 1.0, 0.3438, 1.0, 0.3125, 1.0, 0.7188, 1.0, 0.75, 1.0, 0.75, 1.0, 0.7188, 1.0, 0.2812, 1.0, 0.3125, 1.0, 0.3125, 1.0, 0.2812, 1.0, 0.6875, 1.0, 0.7188, 1.0, 0.7188, 1.0, 0.6875, 1.0, 0.25, 1.0, 0.2812, 1.0, 0.2812, 1.0, 0.25, 1.0, 0.6562, 1.0, 0.6875, 1.0, 0.6875, 1.0, 0.6562, 1.0, 0.2188, 1.0, 0.25, 1.0, 0.25, 1.0, 0.2188, 1.0, 0.625, 1.0, 0.6562, 1.0, 0.6562, 1.0, 0.625, 1.0, 0.1875, 1.0, 0.2188, 1.0, 0.2188, 1.0, 0.1875, 1.0, 0.5938, 1.0, 0.625, 1.0, 0.625, 1.0, 0.5938, 1.0, 0.1562, 1.0, 0.1875, 1.0, 0.1875, 1.0, 0.1562, 1.0, 0.5625, 1.0, 0.5938, 1.0, 0.5938, 1.0, 0.5625, 1.0, 0.9688, 1.0, 1.0, 1.0, 1.0, 1.0, 0.9688, 1.0, 0.125, 1.0, 0.1562, 1.0, 0.1562, 1.0, 0.125, 1.0, 0.5312, 1.0, 0.5625, 1.0, 0.5625, 1.0, 0.5312, 1.0, 0.75, 1.0, 0.7812, 1.0, 0.7812, 1.0, 0.75, 1.0, 0.0, 1.0, 0.03125, 1.0, 0.03125, 1.0, 0.0, 1.0, 0.4062, 1.0, 0.4375, 1.0, 0.4375, 1.0, 0.4062, 1.0, 0.8125, 1.0, 0.8438, 1.0, 0.8438, 1.0, 0.8125, 1.0, 0.375, 1.0, 0.4062, 1.0, 0.4062, 1.0, 0.375, 1.0, 0.7812, 1.0, 0.8125, 1.0, 0.8125, 1.0, 0.7812, 1.0, 0.3438, 1.0, 0.375, 1.0, 0.375, 1.0, 0.3438, 1.0, 0.75, 1.0, 0.7812, 1.0, 0.7812, 1.0, 0.75, 1.0, 0.3125, 1.0, 0.3438, 1.0, 0.3438, 1.0, 0.3125, 1.0, 0.7188, 1.0, 0.75, 1.0, 0.75, 1.0, 0.7188, 1.0, 0.2812, 1.0, 0.3125, 1.0, 0.3125, 1.0, 0.2812, 1.0, 0.6875, 1.0, 0.7188, 1.0, 0.7188, 1.0, 0.6875, 1.0, 0.25, 1.0, 0.2812, 1.0, 0.2812, 1.0, 0.25, 1.0, 0.6562, 1.0, 0.6875, 1.0, 0.6875, 1.0, 0.6562, 1.0, 0.2188, 1.0, 0.25, 1.0, 0.25, 1.0, 0.2188, 1.0, 0.625, 1.0, 0.6562, 1.0, 0.6562, 1.0, 0.625, 1.0, 0.1875, 1.0, 0.2188, 1.0, 0.2188, 1.0, 0.1875, 1.0, 0.5938, 1.0, 0.625, 1.0, 0.625, 1.0, 0.5938, 1.0, 0.1562, 1.0, 0.1875, 1.0, 0.1875, 1.0, 0.1562, 1.0, 0.5625, 1.0, 0.5938, 1.0, 0.5938, 1.0, 0.5625, 1.0, 0.9688, 1.0, 1.0, 1.0, 1.0, 1.0, 0.9688, 1.0, 0.125, 1.0, 0.1562, 1.0, 0.1562, 1.0, 0.125, 1.0, 0.5312, 1.0, 0.5625, 1.0, 0.5625, 1.0, 0.5312, 1.0, 0.9375, 1.0, 0.9688, 1.0, 0.9688, 1.0, 0.9375, 1.0, 0.09375, 1.0, 0.125, 1.0, 0.125, 1.0, 0.09375, 1.0, 0.5, 1.0, 0.5312, 1.0, 0.5312, 1.0, 0.5, 1.0, 0.9062, 1.0, 0.9375, 1.0, 0.9375, 1.0, 0.9062, 1.0, 0.0625, 1.0, 0.09375, 1.0, 0.09375, 1.0, 0.0625, 1.0, 0.4688, 1.0, 0.5, 1.0, 0.5, 1.0, 0.4688, 1.0, 0.875, 1.0, 0.9062, 1.0, 0.9062, 1.0, 0.875, 1.0, 0.03125, 1.0, 0.0625, 1.0, 0.0625, 1.0, 0.03125, 1.0, 0.4375, 1.0, 0.4688, 1.0, 0.4688, 1.0, 0.4375, 1.0, 0.2968, 0.4854, 0.25, 0.49, 0.2032, 0.4854, 0.1582, 0.4717, 0.1167, 0.4496, 0.08029, 0.4197, 0.05045, 0.3833, 0.02827, 0.3418, 0.01461, 0.2968, 0.01, 0.25, 0.01461, 0.2032, 0.02827, 0.1582, 0.05045, 0.1167, 0.08029, 0.08029, 0.1167, 0.05045, 0.1582, 0.02827, 0.2032, 0.01461, 0.25, 0.01, 0.2968, 0.01461, 0.3418, 0.02827, 0.3833, 0.05045, 0.4197, 0.08029, 0.4496, 0.1167, 0.4717, 0.1582, 0.4854, 0.2032, 0.49, 0.25, 0.4854, 0.2968, 0.4717, 0.3418, 0.4496, 0.3833, 0.4197, 0.4197, 0.3833, 0.4496, 0.3418, 0.4717, 0.3125, 1.0, 0.3438, 1.0, 0.3438, 1.0, 0.3125, 1.0, 0.7188, 1.0, 0.75, 1.0, 0.75, 1.0, 0.7188, 1.0, 0.2812, 1.0, 0.3125, 1.0, 0.3125, 1.0, 0.2812, 1.0, 0.6875, 1.0, 0.7188, 1.0, 0.7188, 1.0, 0.6875, 1.0, 0.25, 1.0, 0.2812, 1.0, 0.2812, 1.0, 0.25, 1.0, 0.6562, 1.0, 0.6875, 1.0, 0.6875, 1.0, 0.6562, 1.0, 0.2188, 1.0, 0.25, 1.0, 0.25, 1.0, 0.2188, 1.0, 0.625, 1.0, 0.6562, 1.0, 0.6562, 1.0, 0.625, 1.0, 0.1875, 1.0, 0.2188, 1.0, 0.2188, 1.0, 0.1875, 1.0, 0.5938, 1.0, 0.625, 1.0, 0.625, 1.0, 0.5938, 1.0, 0.1562, 1.0, 0.1875, 1.0, 0.1875, 1.0, 0.1562, 1.0, 0.5625, 1.0, 0.5938, 1.0, 0.5938, 1.0, 0.5625, 1.0, 0.9688, 1.0, 1.0, 1.0, 1.0, 1.0, 0.9688, 1.0, 0.125, 1.0, 0.1562, 1.0, 0.1562, 1.0, 0.125, 1.0, 0.5312, 1.0, 0.5625, 1.0, 0.5625, 1.0, 0.5312, 1.0, 0.9375, 1.0, 0.9688, 1.0, 0.9688, 1.0, 0.9375, 1.0, 0.09375, 1.0, 0.125, 1.0, 0.125, 1.0, 0.09375, 1.0, 0.5, 1.0, 0.5312, 1.0, 0.5312, 1.0, 0.5, 1.0, 0.9062, 1.0, 0.9375, 1.0, 0.9375, 1.0, 0.9062, 1.0, 0.0625, 1.0, 0.09375, 1.0, 0.09375, 1.0, 0.0625, 1.0, 0.4688, 1.0, 0.5, 1.0, 0.5, 1.0, 0.4688, 1.0, 0.875, 1.0, 0.9062, 1.0, 0.9062, 1.0, 0.875, 1.0, 0.03125, 1.0, 0.0625, 1.0, 0.0625, 1.0, 0.03125, 1.0, 0.4375, 1.0, 0.4688, 1.0, 0.4688, 1.0, 0.4375, 1.0, 0.8438, 1.0, 0.875, 1.0, 0.875, 1.0, 0.8438, 1.0, 0.0, 1.0, 0.03125, 1.0, 0.03125, 1.0, 0.0, 1.0, 0.4062, 1.0, 0.4375, 1.0, 0.4375, 1.0, 0.4062, 1.0, 0.8125, 1.0, 0.8438, 1.0, 0.8438, 1.0, 0.8125, 1.0, 0.375, 1.0, 0.4062, 1.0, 0.4062, 1.0, 0.375, 1.0, 0.7812, 1.0, 0.8125, 1.0, 0.8125, 1.0, 0.7812, 1.0, 0.3438, 1.0, 0.375, 1.0, 0.375, 1.0, 0.3438, 1.0])
me_cylinder_001.use_remesh_fix_poles = True
me_cylinder_001.use_remesh_preserve_attributes = False
me_cylinder_001.update()
me_cylinder_002 = bpy.data.meshes.new('Cylinder.002')
me_cylinder_002.from_pydata([(-2.98e-08, 0.5959, -0.02489), (-2.98e-08, 0.5959, 1.975), (0.2763, 0.3664, -0.02489), (0.2763, 0.3664, 1.975), (0.5482, 0.3163, -0.02489), (0.5482, 0.3163, 1.975), (0.6914, 0.3261, -0.02489), (0.6914, 0.3261, 1.975), (0.8169, 0.3215, -0.02489), (0.8169, 0.3215, 1.975), (0.9199, 0.2526, -0.02489), (0.9199, 0.2526, 1.975), (0.9964, 0.174, -0.02489), (0.9964, 0.174, 1.975), (1.044, 0.08869, -0.02489), (1.044, 0.08869, 1.975), (1.059, -2.487e-08, -0.02489), (1.059, -2.487e-08, 1.975), (1.044, -0.08869, -0.02489), (1.044, -0.08869, 1.975), (0.9964, -0.174, -0.02489), (0.9964, -0.174, 1.975), (0.9199, -0.2526, -0.02489), (0.9199, -0.2526, 1.975), (0.8169, -0.3215, -0.02489), (0.8169, -0.3215, 1.975), (0.6914, -0.3261, -0.02489), (0.6914, -0.3261, 1.975), (0.5482, -0.3163, -0.02489), (0.5482, -0.3163, 1.975), (0.2763, -0.3664, -0.02489), (0.2763, -0.3664, 1.975), (-1.49e-07, -0.5959, -0.02489), (-1.49e-07, -0.5959, 1.975), (-0.2763, -0.7385, -0.02489), (-0.2763, -0.7385, 1.975), (-0.542, -0.7971, -0.02489), (-0.542, -0.7971, 1.975), (-0.7868, -0.7643, -0.02489), (-0.7868, -0.7643, 1.975), (-1.001, -0.7071, -0.02489), (-1.001, -0.7071, 1.975), (-1.178, -0.5556, -0.02489), (-1.178, -0.5556, 1.975), (-1.308, -0.3827, -0.02489), (-1.308, -0.3827, 1.975), (-1.389, -0.1951, -0.02489), (-1.389, -0.1951, 1.975), (-1.416, 1.192e-08, -0.02489), (-1.416, 1.192e-08, 1.975), (-1.389, 0.1951, -0.02489), (-1.389, 0.1951, 1.975), (-1.308, 0.3827, -0.02489), (-1.308, 0.3827, 1.975), (-1.178, 0.5556, -0.02489), (-1.178, 0.5556, 1.975), (-1.001, 0.7071, -0.02489), (-1.001, 0.7071, 1.975), (-0.7868, 0.7643, -0.02489), (-0.7868, 0.7643, 1.975), (-0.542, 0.7971, -0.02489), (-0.542, 0.7971, 1.975), (-0.2763, 0.7385, -0.02489), (-0.2763, 0.7385, 1.975)], [], [(0, 1, 3, 2), (2, 3, 5, 4), (4, 5, 7, 6), (6, 7, 9, 8), (8, 9, 11, 10), (10, 11, 13, 12), (12, 13, 15, 14), (14, 15, 17, 16), (16, 17, 19, 18), (18, 19, 21, 20), (20, 21, 23, 22), (22, 23, 25, 24), (24, 25, 27, 26), (26, 27, 29, 28), (28, 29, 31, 30), (30, 31, 33, 32), (32, 33, 35, 34), (34, 35, 37, 36), (36, 37, 39, 38), (38, 39, 41, 40), (40, 41, 43, 42), (42, 43, 45, 44), (44, 45, 47, 46), (46, 47, 49, 48), (48, 49, 51, 50), (50, 51, 53, 52), (52, 53, 55, 54), (54, 55, 57, 56), (56, 57, 59, 58), (58, 59, 61, 60), (3, 1, 63, 61, 59, 57, 55, 53, 51, 49, 47, 45, 43, 41, 39, 37, 35, 33, 31, 29, 27, 25, 23, 21, 19, 17, 15, 13, 11, 9, 7, 5), (60, 61, 63, 62), (62, 63, 1, 0), (0, 2, 4, 6, 8, 10, 12, 14, 16, 18, 20, 22, 24, 26, 28, 30, 32, 34, 36, 38, 40, 42, 44, 46, 48, 50, 52, 54, 56, 58, 60, 62)])
_uv = me_cylinder_002.uv_layers.new(name='UVMap')
_uv.uv.foreach_set('vector', [1.0, 0.5, 1.0, 1.0, 0.9688, 1.0, 0.9688, 0.5, 0.9688, 0.5, 0.9688, 1.0, 0.9375, 1.0, 0.9375, 0.5, 0.9375, 0.5, 0.9375, 1.0, 0.9062, 1.0, 0.9062, 0.5, 0.9062, 0.5, 0.9062, 1.0, 0.875, 1.0, 0.875, 0.5, 0.875, 0.5, 0.875, 1.0, 0.8438, 1.0, 0.8438, 0.5, 0.8438, 0.5, 0.8438, 1.0, 0.8125, 1.0, 0.8125, 0.5, 0.8125, 0.5, 0.8125, 1.0, 0.7812, 1.0, 0.7812, 0.5, 0.7812, 0.5, 0.7812, 1.0, 0.75, 1.0, 0.75, 0.5, 0.75, 0.5, 0.75, 1.0, 0.7188, 1.0, 0.7188, 0.5, 0.7188, 0.5, 0.7188, 1.0, 0.6875, 1.0, 0.6875, 0.5, 0.6875, 0.5, 0.6875, 1.0, 0.6562, 1.0, 0.6562, 0.5, 0.6562, 0.5, 0.6562, 1.0, 0.625, 1.0, 0.625, 0.5, 0.625, 0.5, 0.625, 1.0, 0.5938, 1.0, 0.5938, 0.5, 0.5938, 0.5, 0.5938, 1.0, 0.5625, 1.0, 0.5625, 0.5, 0.5625, 0.5, 0.5625, 1.0, 0.5312, 1.0, 0.5312, 0.5, 0.5312, 0.5, 0.5312, 1.0, 0.5, 1.0, 0.5, 0.5, 0.5, 0.5, 0.5, 1.0, 0.4688, 1.0, 0.4688, 0.5, 0.4688, 0.5, 0.4688, 1.0, 0.4375, 1.0, 0.4375, 0.5, 0.4375, 0.5, 0.4375, 1.0, 0.4062, 1.0, 0.4062, 0.5, 0.4062, 0.5, 0.4062, 1.0, 0.375, 1.0, 0.375, 0.5, 0.375, 0.5, 0.375, 1.0, 0.3438, 1.0, 0.3438, 0.5, 0.3438, 0.5, 0.3438, 1.0, 0.3125, 1.0, 0.3125, 0.5, 0.3125, 0.5, 0.3125, 1.0, 0.2812, 1.0, 0.2812, 0.5, 0.2812, 0.5, 0.2812, 1.0, 0.25, 1.0, 0.25, 0.5, 0.25, 0.5, 0.25, 1.0, 0.2188, 1.0, 0.2188, 0.5, 0.2188, 0.5, 0.2188, 1.0, 0.1875, 1.0, 0.1875, 0.5, 0.1875, 0.5, 0.1875, 1.0, 0.1562, 1.0, 0.1562, 0.5, 0.1562, 0.5, 0.1562, 1.0, 0.125, 1.0, 0.125, 0.5, 0.125, 0.5, 0.125, 1.0, 0.09375, 1.0, 0.09375, 0.5, 0.09375, 0.5, 0.09375, 1.0, 0.0625, 1.0, 0.0625, 0.5, 0.2968, 0.4854, 0.25, 0.49, 0.2032, 0.4854, 0.1582, 0.4717, 0.1167, 0.4496, 0.08029, 0.4197, 0.05045, 0.3833, 0.02827, 0.3418, 0.01461, 0.2968, 0.01, 0.25, 0.01461, 0.2032, 0.02827, 0.1582, 0.05045, 0.1167, 0.08029, 0.08029, 0.1167, 0.05045, 0.1582, 0.02827, 0.2032, 0.01461, 0.25, 0.01, 0.2968, 0.01461, 0.3418, 0.02827, 0.3833, 0.05045, 0.4197, 0.08029, 0.4496, 0.1167, 0.4717, 0.1582, 0.4854, 0.2032, 0.49, 0.25, 0.4854, 0.2968, 0.4717, 0.3418, 0.4496, 0.3833, 0.4197, 0.4197, 0.3833, 0.4496, 0.3418, 0.4717, 0.0625, 0.5, 0.0625, 1.0, 0.03125, 1.0, 0.03125, 0.5, 0.03125, 0.5, 0.03125, 1.0, 0.0, 1.0, 0.0, 0.5, 0.75, 0.49, 0.7968, 0.4854, 0.8418, 0.4717, 0.8833, 0.4496, 0.9197, 0.4197, 0.9496, 0.3833, 0.9717, 0.3418, 0.9854, 0.2968, 0.99, 0.25, 0.9854, 0.2032, 0.9717, 0.1582, 0.9496, 0.1167, 0.9197, 0.08029, 0.8833, 0.05045, 0.8418, 0.02827, 0.7968, 0.01461, 0.75, 0.01, 0.7032, 0.01461, 0.6582, 0.02827, 0.6167, 0.05045, 0.5803, 0.08029, 0.5504, 0.1167, 0.5283, 0.1582, 0.5146, 0.2032, 0.51, 0.25, 0.5146, 0.2968, 0.5283, 0.3418, 0.5504, 0.3833, 0.5803, 0.4197, 0.6167, 0.4496, 0.6582, 0.4717, 0.7032, 0.4854])
me_cylinder_002.use_remesh_fix_poles = True
me_cylinder_002.use_remesh_preserve_attributes = False
me_cylinder_002.update()
me_cylinder_004 = bpy.data.meshes.new('Cylinder.004')
me_cylinder_004.from_pydata([(4.103e-09, 0.8487, -1.3), (-2.848e-08, 0.5153, 1.469), (0.1656, 0.8323, -1.3), (0.1005, 0.5054, 1.469), (0.3248, 0.7841, -1.3), (0.1972, 0.4761, 1.469), (0.4715, 0.7056, -1.3), (0.2863, 0.4284, 1.469), (0.6001, 0.6001, -1.3), (0.3644, 0.3644, 1.469), (0.7056, 0.4715, -1.3), (0.4284, 0.2863, 1.469), (0.7841, 0.3248, -1.3), (0.4761, 0.1972, 1.469), (0.8323, 0.1656, -1.3), (0.5054, 0.1005, 1.469), (0.8487, -4.001e-08, -1.3), (0.5153, -2.901e-08, 1.469), (0.8323, -0.1656, -1.3), (0.5054, -0.1005, 1.469), (0.7841, -0.3248, -1.3), (0.4761, -0.1972, 1.469), (0.7056, -0.4715, -1.3), (0.4284, -0.2863, 1.469), (0.6001, -0.6001, -1.3), (0.3644, -0.3644, 1.469), (0.4715, -0.7056, -1.3), (0.2863, -0.4284, 1.469), (0.3248, -0.7841, -1.3), (0.1972, -0.4761, 1.469), (0.1656, -0.8323, -1.3), (0.1005, -0.5054, 1.469), (-8.187e-08, -0.8487, -1.3), (-4.792e-08, -0.5153, 1.469), (-0.1656, -0.8323, -1.3), (-0.1005, -0.5054, 1.469), (-0.3248, -0.7841, -1.3), (-0.1972, -0.4761, 1.469), (-0.4715, -0.7056, -1.3), (-0.2863, -0.4284, 1.469), (-0.6001, -0.6001, -1.3), (-0.3644, -0.3644, 1.469), (-0.7056, -0.4715, -1.3), (-0.4284, -0.2863, 1.469), (-0.7841, -0.3248, -1.3), (-0.4761, -0.1972, 1.469), (-0.8323, -0.1656, -1.3), (-0.5054, -0.1005, 1.469), (-0.8487, 1.284e-08, -1.3), (-0.5153, 3.88e-09, 1.469), (-0.8323, 0.1656, -1.3), (-0.5054, 0.1005, 1.469), (-0.7841, 0.3248, -1.3), (-0.4761, 0.1972, 1.469), (-0.7056, 0.4715, -1.3), (-0.4284, 0.2863, 1.469), (-0.6001, 0.6001, -1.3), (-0.3644, 0.3644, 1.469), (-0.4715, 0.7056, -1.3), (-0.2863, 0.4284, 1.469), (-0.3248, 0.7841, -1.3), (-0.1972, 0.4761, 1.469), (-0.1656, 0.8323, -1.3), (-0.1005, 0.5054, 1.469), (0.1285, 0.6462, 1.469), (0.0, 0.6588, 1.469), (0.2521, 0.6087, 1.469), (0.366, 0.5478, 1.469), (0.4659, 0.4659, 1.469), (0.5478, 0.366, 1.469), (0.6087, 0.2521, 1.469), (0.6462, 0.1285, 1.469), (0.6588, -3.331e-08, 1.469), (0.6462, -0.1285, 1.469), (0.6087, -0.2521, 1.469), (0.5478, -0.366, 1.469), (0.4659, -0.4659, 1.469), (0.366, -0.5478, 1.469), (0.2521, -0.6087, 1.469), (0.1285, -0.6462, 1.469), (-5.76e-08, -0.6588, 1.469), (-0.1285, -0.6462, 1.469), (-0.2521, -0.6087, 1.469), (-0.366, -0.5478, 1.469), (-0.4659, -0.4659, 1.469), (-0.5478, -0.366, 1.469), (-0.6087, -0.2521, 1.469), (-0.6462, -0.1285, 1.469), (-0.6588, 3.343e-09, 1.469), (-0.6462, 0.1285, 1.469), (-0.6087, 0.2521, 1.469), (-0.5478, 0.366, 1.469), (-0.4659, 0.4659, 1.469), (-0.366, 0.5478, 1.469), (-0.2521, 0.6087, 1.469), (-0.1285, 0.6462, 1.469), (0.0, 1.399, -1.23), (0.273, 1.372, -1.23), (0.5355, 1.293, -1.23), (0.7774, 1.163, -1.23), (0.9894, 0.9894, -1.23), (1.163, 0.7774, -1.23), (1.293, 0.5355, -1.23), (1.372, 0.273, -1.23), (1.399, -5.675e-08, -1.23), (1.372, -0.273, -1.23), (1.293, -0.5355, -1.23), (1.163, -0.7774, -1.23), (0.9894, -0.9894, -1.23), (0.7774, -1.163, -1.23), (0.5355, -1.293, -1.23), (0.273, -1.372, -1.23), (-1.223e-07, -1.399, -1.23), (-0.273, -1.372, -1.23), (-0.5355, -1.293, -1.23), (-0.7774, -1.163, -1.23), (-0.9894, -0.9894, -1.23), (-1.163, -0.7774, -1.23), (-1.293, -0.5355, -1.23), (-1.372, -0.273, -1.23), (-1.399, 2.109e-08, -1.23), (-1.372, 0.273, -1.23), (-1.293, 0.5355, -1.23), (-1.163, 0.7774, -1.23), (-0.9894, 0.9894, -1.23), (-0.7774, 1.163, -1.23), (-0.5355, 1.293, -1.23), (-0.273, 1.372, -1.23)], [], [(96, 65, 64, 97), (97, 64, 66, 98), (98, 66, 67, 99), (99, 67, 68, 100), (100, 68, 69, 101), (101, 69, 70, 102), (102, 70, 71, 103), (103, 71, 72, 104), (104, 72, 73, 105), (105, 73, 74, 106), (106, 74, 75, 107), (107, 75, 76, 108), (108, 76, 77, 109), (109, 77, 78, 110), (110, 78, 79, 111), (111, 79, 80, 112), (112, 80, 81, 113), (113, 81, 82, 114), (114, 82, 83, 115), (115, 83, 84, 116), (116, 84, 85, 117), (117, 85, 86, 118), (118, 86, 87, 119), (119, 87, 88, 120), (120, 88, 89, 121), (121, 89, 90, 122), (122, 90, 91, 123), (123, 91, 92, 124), (124, 92, 93, 125), (125, 93, 94, 126), (126, 94, 95, 127), (127, 95, 65, 96), (1, 3, 64, 65), (3, 5, 66, 64), (5, 7, 67, 66), (7, 9, 68, 67), (9, 11, 69, 68), (11, 13, 70, 69), (13, 15, 71, 70), (15, 17, 72, 71), (17, 19, 73, 72), (19, 21, 74, 73), (21, 23, 75, 74), (23, 25, 76, 75), (25, 27, 77, 76), (27, 29, 78, 77), (29, 31, 79, 78), (31, 33, 80, 79), (33, 35, 81, 80), (35, 37, 82, 81), (37, 39, 83, 82), (39, 41, 84, 83), (41, 43, 85, 84), (43, 45, 86, 85), (45, 47, 87, 86), (47, 49, 88, 87), (49, 51, 89, 88), (51, 53, 90, 89), (53, 55, 91, 90), (55, 57, 92, 91), (57, 59, 93, 92), (59, 61, 94, 93), (61, 63, 95, 94), (63, 1, 65, 95), (2, 0, 96, 97), (4, 2, 97, 98), (6, 4, 98, 99), (8, 6, 99, 100), (10, 8, 100, 101), (12, 10, 101, 102), (14, 12, 102, 103), (16, 14, 103, 104), (18, 16, 104, 105), (20, 18, 105, 106), (22, 20, 106, 107), (24, 22, 107, 108), (26, 24, 108, 109), (28, 26, 109, 110), (30, 28, 110, 111), (32, 30, 111, 112), (34, 32, 112, 113), (36, 34, 113, 114), (38, 36, 114, 115), (40, 38, 115, 116), (42, 40, 116, 117), (44, 42, 117, 118), (46, 44, 118, 119), (48, 46, 119, 120), (50, 48, 120, 121), (52, 50, 121, 122), (54, 52, 122, 123), (56, 54, 123, 124), (58, 56, 124, 125), (60, 58, 125, 126), (62, 60, 126, 127), (0, 62, 127, 96), (1, 63, 62, 0), (63, 61, 60, 62), (61, 59, 58, 60), (59, 57, 56, 58), (57, 55, 54, 56), (55, 53, 52, 54), (53, 51, 50, 52), (51, 49, 48, 50), (49, 47, 46, 48), (47, 45, 44, 46), (45, 43, 42, 44), (43, 41, 40, 42), (41, 39, 38, 40), (39, 37, 36, 38), (37, 35, 34, 36), (35, 33, 32, 34), (33, 31, 30, 32), (31, 29, 28, 30), (29, 27, 26, 28), (27, 25, 24, 26), (25, 23, 22, 24), (23, 21, 20, 22), (21, 19, 18, 20), (19, 17, 16, 18), (17, 15, 14, 16), (15, 13, 12, 14), (13, 11, 10, 12), (11, 9, 8, 10), (9, 7, 6, 8), (7, 5, 4, 6), (5, 3, 2, 4), (3, 1, 0, 2)])
_uv = me_cylinder_004.uv_layers.new(name='UVMap')
_uv.uv.foreach_set('vector', [1.0, 0.5, 1.0, 1.0, 0.9688, 1.0, 0.9688, 0.5, 0.9688, 0.5, 0.9688, 1.0, 0.9375, 1.0, 0.9375, 0.5, 0.9375, 0.5, 0.9375, 1.0, 0.9062, 1.0, 0.9062, 0.5, 0.9062, 0.5, 0.9062, 1.0, 0.875, 1.0, 0.875, 0.5, 0.875, 0.5, 0.875, 1.0, 0.8438, 1.0, 0.8438, 0.5, 0.8438, 0.5, 0.8438, 1.0, 0.8125, 1.0, 0.8125, 0.5, 0.8125, 0.5, 0.8125, 1.0, 0.7812, 1.0, 0.7812, 0.5, 0.7812, 0.5, 0.7812, 1.0, 0.75, 1.0, 0.75, 0.5, 0.75, 0.5, 0.75, 1.0, 0.7188, 1.0, 0.7188, 0.5, 0.7188, 0.5, 0.7188, 1.0, 0.6875, 1.0, 0.6875, 0.5, 0.6875, 0.5, 0.6875, 1.0, 0.6562, 1.0, 0.6562, 0.5, 0.6562, 0.5, 0.6562, 1.0, 0.625, 1.0, 0.625, 0.5, 0.625, 0.5, 0.625, 1.0, 0.5938, 1.0, 0.5938, 0.5, 0.5938, 0.5, 0.5938, 1.0, 0.5625, 1.0, 0.5625, 0.5, 0.5625, 0.5, 0.5625, 1.0, 0.5312, 1.0, 0.5312, 0.5, 0.5312, 0.5, 0.5312, 1.0, 0.5, 1.0, 0.5, 0.5, 0.5, 0.5, 0.5, 1.0, 0.4688, 1.0, 0.4688, 0.5, 0.4688, 0.5, 0.4688, 1.0, 0.4375, 1.0, 0.4375, 0.5, 0.4375, 0.5, 0.4375, 1.0, 0.4062, 1.0, 0.4062, 0.5, 0.4062, 0.5, 0.4062, 1.0, 0.375, 1.0, 0.375, 0.5, 0.375, 0.5, 0.375, 1.0, 0.3438, 1.0, 0.3438, 0.5, 0.3438, 0.5, 0.3438, 1.0, 0.3125, 1.0, 0.3125, 0.5, 0.3125, 0.5, 0.3125, 1.0, 0.2812, 1.0, 0.2812, 0.5, 0.2812, 0.5, 0.2812, 1.0, 0.25, 1.0, 0.25, 0.5, 0.25, 0.5, 0.25, 1.0, 0.2188, 1.0, 0.2188, 0.5, 0.2188, 0.5, 0.2188, 1.0, 0.1875, 1.0, 0.1875, 0.5, 0.1875, 0.5, 0.1875, 1.0, 0.1562, 1.0, 0.1562, 0.5, 0.1562, 0.5, 0.1562, 1.0, 0.125, 1.0, 0.125, 0.5, 0.125, 0.5, 0.125, 1.0, 0.09375, 1.0, 0.09375, 0.5, 0.09375, 0.5, 0.09375, 1.0, 0.0625, 1.0, 0.0625, 0.5, 0.0625, 0.5, 0.0625, 1.0, 0.03125, 1.0, 0.03125, 0.5, 0.03125, 0.5, 0.03125, 1.0, 0.0, 1.0, 0.0, 0.5, 0.25, 0.4377, 0.2866, 0.4341, 0.2968, 0.4854, 0.25, 0.49, 0.2866, 0.4341, 0.3218, 0.4234, 0.3418, 0.4717, 0.2968, 0.4854, 0.3218, 0.4234, 0.3543, 0.4061, 0.3833, 0.4496, 0.3418, 0.4717, 0.3543, 0.4061, 0.3827, 0.3827, 0.4197, 0.4197, 0.3833, 0.4496, 0.3827, 0.3827, 0.4061, 0.3543, 0.4496, 0.3833, 0.4197, 0.4197, 0.4061, 0.3543, 0.4234, 0.3218, 0.4717, 0.3418, 0.4496, 0.3833, 0.4234, 0.3218, 0.4341, 0.2866, 0.4854, 0.2968, 0.4717, 0.3418, 0.4341, 0.2866, 0.4377, 0.25, 0.49, 0.25, 0.4854, 0.2968, 0.4377, 0.25, 0.4341, 0.2134, 0.4854, 0.2032, 0.49, 0.25, 0.4341, 0.2134, 0.4234, 0.1782, 0.4717, 0.1582, 0.4854, 0.2032, 0.4234, 0.1782, 0.4061, 0.1457, 0.4496, 0.1167, 0.4717, 0.1582, 0.4061, 0.1457, 0.3827, 0.1173, 0.4197, 0.08029, 0.4496, 0.1167, 0.3827, 0.1173, 0.3543, 0.09393, 0.3833, 0.05045, 0.4197, 0.08029, 0.3543, 0.09393, 0.3218, 0.07658, 0.3418, 0.02827, 0.3833, 0.05045, 0.3218, 0.07658, 0.2866, 0.0659, 0.2968, 0.01461, 0.3418, 0.02827, 0.2866, 0.0659, 0.25, 0.06229, 0.25, 0.01, 0.2968, 0.01461, 0.25, 0.06229, 0.2134, 0.0659, 0.2032, 0.01461, 0.25, 0.01, 0.2134, 0.0659, 0.1782, 0.07658, 0.1582, 0.02827, 0.2032, 0.01461, 0.1782, 0.07658, 0.1457, 0.09393, 0.1167, 0.05045, 0.1582, 0.02827, 0.1457, 0.09393, 0.1173, 0.1173, 0.08029, 0.08029, 0.1167, 0.05045, 0.1173, 0.1173, 0.09393, 0.1457, 0.05045, 0.1167, 0.08029, 0.08029, 0.09393, 0.1457, 0.07658, 0.1782, 0.02827, 0.1582, 0.05045, 0.1167, 0.07658, 0.1782, 0.0659, 0.2134, 0.01461, 0.2032, 0.02827, 0.1582, 0.0659, 0.2134, 0.06229, 0.25, 0.01, 0.25, 0.01461, 0.2032, 0.06229, 0.25, 0.0659, 0.2866, 0.01461, 0.2968, 0.01, 0.25, 0.0659, 0.2866, 0.07658, 0.3218, 0.02827, 0.3418, 0.01461, 0.2968, 0.07658, 0.3218, 0.09393, 0.3543, 0.05045, 0.3833, 0.02827, 0.3418, 0.09393, 0.3543, 0.1173, 0.3827, 0.08029, 0.4197, 0.05045, 0.3833, 0.1173, 0.3827, 0.1457, 0.4061, 0.1167, 0.4496, 0.08029, 0.4197, 0.1457, 0.4061, 0.1782, 0.4234, 0.1582, 0.4717, 0.1167, 0.4496, 0.1782, 0.4234, 0.2134, 0.4341, 0.2032, 0.4854, 0.1582, 0.4717, 0.2134, 0.4341, 0.25, 0.4377, 0.25, 0.49, 0.2032, 0.4854, 0.7872, 0.4371, 0.75, 0.4407, 0.75, 0.49, 0.7968, 0.4854, 0.823, 0.4262, 0.7872, 0.4371, 0.7968, 0.4854, 0.8418, 0.4717, 0.856, 0.4086, 0.823, 0.4262, 0.8418, 0.4717, 0.8833, 0.4496, 0.8849, 0.3849, 0.856, 0.4086, 0.8833, 0.4496, 0.9197, 0.4197, 0.9086, 0.356, 0.8849, 0.3849, 0.9197, 0.4197, 0.9496, 0.3833, 0.9262, 0.323, 0.9086, 0.356, 0.9496, 0.3833, 0.9717, 0.3418, 0.9371, 0.2872, 0.9262, 0.323, 0.9717, 0.3418, 0.9854, 0.2968, 0.9407, 0.25, 0.9371, 0.2872, 0.9854, 0.2968, 0.99, 0.25, 0.9371, 0.2128, 0.9407, 0.25, 0.99, 0.25, 0.9854, 0.2032, 0.9262, 0.177, 0.9371, 0.2128, 0.9854, 0.2032, 0.9717, 0.1582, 0.9086, 0.144, 0.9262, 0.177, 0.9717, 0.1582, 0.9496, 0.1167, 0.8849, 0.1151, 0.9086, 0.144, 0.9496, 0.1167, 0.9197, 0.08029, 0.856, 0.09141, 0.8849, 0.1151, 0.9197, 0.08029, 0.8833, 0.05045, 0.823, 0.07379, 0.856, 0.09141, 0.8833, 0.05045, 0.8418, 0.02827, 0.7872, 0.06293, 0.823, 0.07379, 0.8418, 0.02827, 0.7968, 0.01461, 0.75, 0.05927, 0.7872, 0.06293, 0.7968, 0.01461, 0.75, 0.01, 0.7128, 0.06293, 0.75, 0.05927, 0.75, 0.01, 0.7032, 0.01461, 0.677, 0.07379, 0.7128, 0.06293, 0.7032, 0.01461, 0.6582, 0.02827, 0.644, 0.09141, 0.677, 0.07379, 0.6582, 0.02827, 0.6167, 0.05045, 0.6151, 0.1151, 0.644, 0.09141, 0.6167, 0.05045, 0.5803, 0.08029, 0.5914, 0.144, 0.6151, 0.1151, 0.5803, 0.08029, 0.5504, 0.1167, 0.5738, 0.177, 0.5914, 0.144, 0.5504, 0.1167, 0.5283, 0.1582, 0.5629, 0.2128, 0.5738, 0.177, 0.5283, 0.1582, 0.5146, 0.2032, 0.5593, 0.25, 0.5629, 0.2128, 0.5146, 0.2032, 0.51, 0.25, 0.5629, 0.2872, 0.5593, 0.25, 0.51, 0.25, 0.5146, 0.2968, 0.5738, 0.323, 0.5629, 0.2872, 0.5146, 0.2968, 0.5283, 0.3418, 0.5914, 0.356, 0.5738, 0.323, 0.5283, 0.3418, 0.5504, 0.3833, 0.6151, 0.3849, 0.5914, 0.356, 0.5504, 0.3833, 0.5803, 0.4197, 0.644, 0.4086, 0.6151, 0.3849, 0.5803, 0.4197, 0.6167, 0.4496, 0.677, 0.4262, 0.644, 0.4086, 0.6167, 0.4496, 0.6582, 0.4717, 0.7128, 0.4371, 0.677, 0.4262, 0.6582, 0.4717, 0.7032, 0.4854, 0.75, 0.4407, 0.7128, 0.4371, 0.7032, 0.4854, 0.75, 0.49, 0.25, 0.4377, 0.2134, 0.4341, 0.7128, 0.4371, 0.75, 0.4407, 0.2134, 0.4341, 0.1782, 0.4234, 0.677, 0.4262, 0.7128, 0.4371, 0.1782, 0.4234, 0.1457, 0.4061, 0.644, 0.4086, 0.677, 0.4262, 0.1457, 0.4061, 0.1173, 0.3827, 0.6151, 0.3849, 0.644, 0.4086, 0.1173, 0.3827, 0.09393, 0.3543, 0.5914, 0.356, 0.6151, 0.3849, 0.09393, 0.3543, 0.07658, 0.3218, 0.5738, 0.323, 0.5914, 0.356, 0.07658, 0.3218, 0.0659, 0.2866, 0.5629, 0.2872, 0.5738, 0.323, 0.0659, 0.2866, 0.06229, 0.25, 0.5593, 0.25, 0.5629, 0.2872, 0.06229, 0.25, 0.0659, 0.2134, 0.5629, 0.2128, 0.5593, 0.25, 0.0659, 0.2134, 0.07658, 0.1782, 0.5738, 0.177, 0.5629, 0.2128, 0.07658, 0.1782, 0.09393, 0.1457, 0.5914, 0.144, 0.5738, 0.177, 0.09393, 0.1457, 0.1173, 0.1173, 0.6151, 0.1151, 0.5914, 0.144, 0.1173, 0.1173, 0.1457, 0.09393, 0.644, 0.09141, 0.6151, 0.1151, 0.1457, 0.09393, 0.1782, 0.07658, 0.677, 0.07379, 0.644, 0.09141, 0.1782, 0.07658, 0.2134, 0.0659, 0.7128, 0.06293, 0.677, 0.07379, 0.2134, 0.0659, 0.25, 0.06229, 0.75, 0.05927, 0.7128, 0.06293, 0.25, 0.06229, 0.2866, 0.0659, 0.7872, 0.06293, 0.75, 0.05927, 0.2866, 0.0659, 0.3218, 0.07658, 0.823, 0.07379, 0.7872, 0.06293, 0.3218, 0.07658, 0.3543, 0.09393, 0.856, 0.09141, 0.823, 0.07379, 0.3543, 0.09393, 0.3827, 0.1173, 0.8849, 0.1151, 0.856, 0.09141, 0.3827, 0.1173, 0.4061, 0.1457, 0.9086, 0.144, 0.8849, 0.1151, 0.4061, 0.1457, 0.4234, 0.1782, 0.9262, 0.177, 0.9086, 0.144, 0.4234, 0.1782, 0.4341, 0.2134, 0.9371, 0.2128, 0.9262, 0.177, 0.4341, 0.2134, 0.4377, 0.25, 0.9407, 0.25, 0.9371, 0.2128, 0.4377, 0.25, 0.4341, 0.2866, 0.9371, 0.2872, 0.9407, 0.25, 0.4341, 0.2866, 0.4234, 0.3218, 0.9262, 0.323, 0.9371, 0.2872, 0.4234, 0.3218, 0.4061, 0.3543, 0.9086, 0.356, 0.9262, 0.323, 0.4061, 0.3543, 0.3827, 0.3827, 0.8849, 0.3849, 0.9086, 0.356, 0.3827, 0.3827, 0.3543, 0.4061, 0.856, 0.4086, 0.8849, 0.3849, 0.3543, 0.4061, 0.3218, 0.4234, 0.823, 0.4262, 0.856, 0.4086, 0.3218, 0.4234, 0.2866, 0.4341, 0.7872, 0.4371, 0.823, 0.4262, 0.2866, 0.4341, 0.25, 0.4377, 0.75, 0.4407, 0.7872, 0.4371])
me_cylinder_004.use_remesh_fix_poles = True
me_cylinder_004.use_remesh_preserve_attributes = False
me_cylinder_004.update()
me_cylinder_005 = bpy.data.meshes.new('Cylinder.005')
me_cylinder_005.from_pydata([(-2.98e-08, 0.5959, -0.02489), (-2.98e-08, 0.5959, 1.975), (0.2763, 0.3664, -0.02489), (0.2763, 0.3664, 1.975), (0.5482, 0.3163, -0.02489), (0.5482, 0.3163, 1.975), (0.6914, 0.3261, -0.02489), (0.6914, 0.3261, 1.975), (0.8169, 0.3215, -0.02489), (0.8169, 0.3215, 1.975), (0.9199, 0.2526, -0.02489), (0.9199, 0.2526, 1.975), (0.9964, 0.174, -0.02489), (0.9964, 0.174, 1.975), (1.044, 0.08869, -0.02489), (1.044, 0.08869, 1.975), (1.059, -2.487e-08, -0.02489), (1.059, -2.487e-08, 1.975), (1.044, -0.08869, -0.02489), (1.044, -0.08869, 1.975), (0.9964, -0.174, -0.02489), (0.9964, -0.174, 1.975), (0.9199, -0.2526, -0.02489), (0.9199, -0.2526, 1.975), (0.8169, -0.3215, -0.02489), (0.8169, -0.3215, 1.975), (0.6914, -0.3261, -0.02489), (0.6914, -0.3261, 1.975), (0.5482, -0.3163, -0.02489), (0.5482, -0.3163, 1.975), (0.2763, -0.3664, -0.02489), (0.2763, -0.3664, 1.975), (-1.49e-07, -0.5959, -0.02489), (-1.49e-07, -0.5959, 1.975), (-0.2763, -0.7385, -0.02489), (-0.2763, -0.7385, 1.975), (-0.542, -0.7971, -0.02489), (-0.542, -0.7971, 1.975), (-0.7868, -0.7643, -0.02489), (-0.7868, -0.7643, 1.975), (-1.001, -0.7071, -0.02489), (-1.001, -0.7071, 1.975), (-1.178, -0.5556, -0.02489), (-1.178, -0.5556, 1.975), (-1.308, -0.3827, -0.02489), (-1.308, -0.3827, 1.975), (-1.389, -0.1951, -0.02489), (-1.389, -0.1951, 1.975), (-1.416, 1.192e-08, -0.02489), (-1.416, 1.192e-08, 1.975), (-1.389, 0.1951, -0.02489), (-1.389, 0.1951, 1.975), (-1.308, 0.3827, -0.02489), (-1.308, 0.3827, 1.975), (-1.178, 0.5556, -0.02489), (-1.178, 0.5556, 1.975), (-1.001, 0.7071, -0.02489), (-1.001, 0.7071, 1.975), (-0.7868, 0.7643, -0.02489), (-0.7868, 0.7643, 1.975), (-0.542, 0.7971, -0.02489), (-0.542, 0.7971, 1.975), (-0.2763, 0.7385, -0.02489), (-0.2763, 0.7385, 1.975)], [], [(0, 1, 3, 2), (2, 3, 5, 4), (4, 5, 7, 6), (6, 7, 9, 8), (8, 9, 11, 10), (10, 11, 13, 12), (12, 13, 15, 14), (14, 15, 17, 16), (16, 17, 19, 18), (18, 19, 21, 20), (20, 21, 23, 22), (22, 23, 25, 24), (24, 25, 27, 26), (26, 27, 29, 28), (28, 29, 31, 30), (30, 31, 33, 32), (32, 33, 35, 34), (34, 35, 37, 36), (36, 37, 39, 38), (38, 39, 41, 40), (40, 41, 43, 42), (42, 43, 45, 44), (44, 45, 47, 46), (46, 47, 49, 48), (48, 49, 51, 50), (50, 51, 53, 52), (52, 53, 55, 54), (54, 55, 57, 56), (56, 57, 59, 58), (58, 59, 61, 60), (3, 1, 63, 61, 59, 57, 55, 53, 51, 49, 47, 45, 43, 41, 39, 37, 35, 33, 31, 29, 27, 25, 23, 21, 19, 17, 15, 13, 11, 9, 7, 5), (60, 61, 63, 62), (62, 63, 1, 0), (0, 2, 4, 6, 8, 10, 12, 14, 16, 18, 20, 22, 24, 26, 28, 30, 32, 34, 36, 38, 40, 42, 44, 46, 48, 50, 52, 54, 56, 58, 60, 62)])
_uv = me_cylinder_005.uv_layers.new(name='UVMap')
_uv.uv.foreach_set('vector', [1.0, 0.5, 1.0, 1.0, 0.9688, 1.0, 0.9688, 0.5, 0.9688, 0.5, 0.9688, 1.0, 0.9375, 1.0, 0.9375, 0.5, 0.9375, 0.5, 0.9375, 1.0, 0.9062, 1.0, 0.9062, 0.5, 0.9062, 0.5, 0.9062, 1.0, 0.875, 1.0, 0.875, 0.5, 0.875, 0.5, 0.875, 1.0, 0.8438, 1.0, 0.8438, 0.5, 0.8438, 0.5, 0.8438, 1.0, 0.8125, 1.0, 0.8125, 0.5, 0.8125, 0.5, 0.8125, 1.0, 0.7812, 1.0, 0.7812, 0.5, 0.7812, 0.5, 0.7812, 1.0, 0.75, 1.0, 0.75, 0.5, 0.75, 0.5, 0.75, 1.0, 0.7188, 1.0, 0.7188, 0.5, 0.7188, 0.5, 0.7188, 1.0, 0.6875, 1.0, 0.6875, 0.5, 0.6875, 0.5, 0.6875, 1.0, 0.6562, 1.0, 0.6562, 0.5, 0.6562, 0.5, 0.6562, 1.0, 0.625, 1.0, 0.625, 0.5, 0.625, 0.5, 0.625, 1.0, 0.5938, 1.0, 0.5938, 0.5, 0.5938, 0.5, 0.5938, 1.0, 0.5625, 1.0, 0.5625, 0.5, 0.5625, 0.5, 0.5625, 1.0, 0.5312, 1.0, 0.5312, 0.5, 0.5312, 0.5, 0.5312, 1.0, 0.5, 1.0, 0.5, 0.5, 0.5, 0.5, 0.5, 1.0, 0.4688, 1.0, 0.4688, 0.5, 0.4688, 0.5, 0.4688, 1.0, 0.4375, 1.0, 0.4375, 0.5, 0.4375, 0.5, 0.4375, 1.0, 0.4062, 1.0, 0.4062, 0.5, 0.4062, 0.5, 0.4062, 1.0, 0.375, 1.0, 0.375, 0.5, 0.375, 0.5, 0.375, 1.0, 0.3438, 1.0, 0.3438, 0.5, 0.3438, 0.5, 0.3438, 1.0, 0.3125, 1.0, 0.3125, 0.5, 0.3125, 0.5, 0.3125, 1.0, 0.2812, 1.0, 0.2812, 0.5, 0.2812, 0.5, 0.2812, 1.0, 0.25, 1.0, 0.25, 0.5, 0.25, 0.5, 0.25, 1.0, 0.2188, 1.0, 0.2188, 0.5, 0.2188, 0.5, 0.2188, 1.0, 0.1875, 1.0, 0.1875, 0.5, 0.1875, 0.5, 0.1875, 1.0, 0.1562, 1.0, 0.1562, 0.5, 0.1562, 0.5, 0.1562, 1.0, 0.125, 1.0, 0.125, 0.5, 0.125, 0.5, 0.125, 1.0, 0.09375, 1.0, 0.09375, 0.5, 0.09375, 0.5, 0.09375, 1.0, 0.0625, 1.0, 0.0625, 0.5, 0.2968, 0.4854, 0.25, 0.49, 0.2032, 0.4854, 0.1582, 0.4717, 0.1167, 0.4496, 0.08029, 0.4197, 0.05045, 0.3833, 0.02827, 0.3418, 0.01461, 0.2968, 0.01, 0.25, 0.01461, 0.2032, 0.02827, 0.1582, 0.05045, 0.1167, 0.08029, 0.08029, 0.1167, 0.05045, 0.1582, 0.02827, 0.2032, 0.01461, 0.25, 0.01, 0.2968, 0.01461, 0.3418, 0.02827, 0.3833, 0.05045, 0.4197, 0.08029, 0.4496, 0.1167, 0.4717, 0.1582, 0.4854, 0.2032, 0.49, 0.25, 0.4854, 0.2968, 0.4717, 0.3418, 0.4496, 0.3833, 0.4197, 0.4197, 0.3833, 0.4496, 0.3418, 0.4717, 0.0625, 0.5, 0.0625, 1.0, 0.03125, 1.0, 0.03125, 0.5, 0.03125, 0.5, 0.03125, 1.0, 0.0, 1.0, 0.0, 0.5, 0.75, 0.49, 0.7968, 0.4854, 0.8418, 0.4717, 0.8833, 0.4496, 0.9197, 0.4197, 0.9496, 0.3833, 0.9717, 0.3418, 0.9854, 0.2968, 0.99, 0.25, 0.9854, 0.2032, 0.9717, 0.1582, 0.9496, 0.1167, 0.9197, 0.08029, 0.8833, 0.05045, 0.8418, 0.02827, 0.7968, 0.01461, 0.75, 0.01, 0.7032, 0.01461, 0.6582, 0.02827, 0.6167, 0.05045, 0.5803, 0.08029, 0.5504, 0.1167, 0.5283, 0.1582, 0.5146, 0.2032, 0.51, 0.25, 0.5146, 0.2968, 0.5283, 0.3418, 0.5504, 0.3833, 0.5803, 0.4197, 0.6167, 0.4496, 0.6582, 0.4717, 0.7032, 0.4854])
me_cylinder_005.use_remesh_fix_poles = True
me_cylinder_005.use_remesh_preserve_attributes = False
me_cylinder_005.update()

# ---- objects
ob_cylinder = bpy.data.objects.new('Cylinder', me_cylinder)
ob_cylinder_001 = bpy.data.objects.new('Cylinder.001', me_cylinder_001)
ob_cylinder_002 = bpy.data.objects.new('Cylinder.002', me_cylinder_002)
ob_cylinder_004 = bpy.data.objects.new('Cylinder.004', me_cylinder_004)
ob_cylinder_003 = bpy.data.objects.new('Cylinder.003', me_cylinder_005)

# ---- transforms, parenting, visibility, modifiers, constraints
ob_cylinder.location = (-0.5618, 0.0, 2.69)
ob_cylinder.scale = (1.0, 1.0, 1.086)
ob_cylinder_001.location = (0.6851, 0.0, 1.66)
ob_cylinder_001.scale = (0.5, 0.5, 1.284)
ob_cylinder_002.location = (0.0, 0.0, 0.005062)
ob_cylinder_004.location = (-0.6029, 0.0, 11.38)
ob_cylinder_004.scale = (0.7039, 0.7039, 0.7039)
ob_cylinder_003.location = (0.0, 0.0, 8.511)

# ---- collection membership
col_collection.objects.link(ob_cylinder)
col_collection.objects.link(ob_cylinder_001)
col_collection.objects.link(ob_cylinder_002)
col_collection.objects.link(ob_cylinder_004)
col_collection.objects.link(ob_cylinder_003)

# ---- scene / render settings (as saved in the file)
scene.frame_start = 1; scene.frame_end = 250; scene.frame_set(102)
scene.render.engine = 'BLENDER_EEVEE_NEXT'
scene.cycles.use_denoising = False
scene.cycles.samples = 128
scene.cycles.sampling_pattern = 'TABULATED_SOBOL'
scene.cycles.use_adaptive_sampling = False
scene.cycles.use_light_tree = False
scene.view_settings.view_transform = 'Filmic'
bpy.context.view_layer.update()

# ---- added for rendering (the .blend has no active camera and no usable light): camera, sun
cam_auto = bpy.data.cameras.new('AutoCamera')
cam_auto.lens = 50.0
cam_auto.sensor_width = 36.0
cam_auto.clip_end = 1000.0
ob_auto_camera = bpy.data.objects.new('AutoCamera', cam_auto)
scene.collection.objects.link(ob_auto_camera)
ob_auto_camera.location = (12.1649, -14.8098, 16.2969)
ob_auto_camera.rotation_euler = (1.09748, -7.21219e-08, 0.694738)
scene.camera = ob_auto_camera
light_auto_sun = bpy.data.lights.new('AutoSun', 'SUN')
light_auto_sun.energy = 3.0
light_auto_sun.angle = 0.0523599
ob_auto_sun = bpy.data.objects.new('AutoSun', light_auto_sun)
scene.collection.objects.link(ob_auto_sun)
ob_auto_sun.rotation_euler = (0.872665, 0.174533, 0.523599)
bpy.context.view_layer.update()
